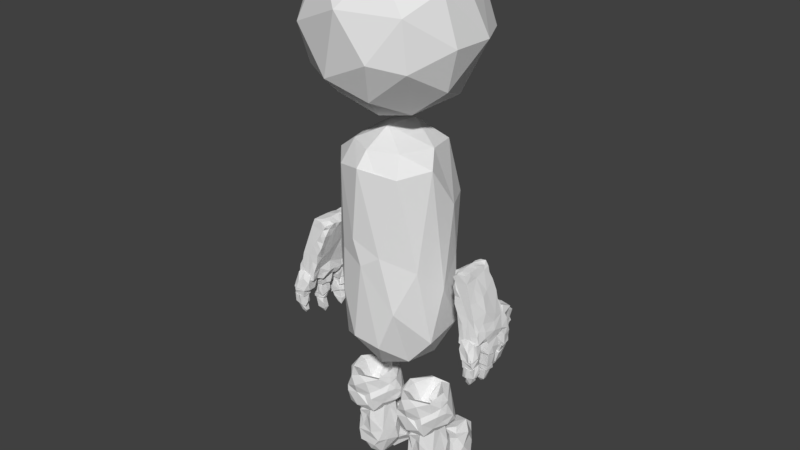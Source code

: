 # Source: Character.blend  (saved by Blender 2.80.75; exported with 4.5.12 LTS)
import bpy
from mathutils import Matrix  # noqa: F401  (used for matrix-valued properties, if any)

bpy.ops.wm.read_factory_settings(use_empty=True)
scene = bpy.context.scene
scene.name = 'Scene'

# ---- collections
col_collection_1 = bpy.data.collections.new('Collection 1'); scene.collection.children.link(col_collection_1)

# ---- world
world_world = bpy.data.worlds.new('World'); scene.world = world_world
world_world.color = (0.05088, 0.05088, 0.05088)
world_world.use_sun_shadow = False
world_world.sun_shadow_jitter_overblur = 0.0
world_world.cycles.sampling_method = 'MANUAL'

# ---- meshes
me_cube_005 = bpy.data.meshes.new('Cube.005')
me_cube_005.from_pydata([(0.2352, -0.0847, -1.537), (-0.2487, 0.1333, -1.369), (0.301, -0.08353, -0.01284), (-0.5558, 0.1354, -1.23), (-0.4946, 0.0601, -1.478), (-0.5404, -0.2329, 0.157), (-0.4659, -0.3332, -0.03971), (-0.3742, 0.0147, -1.548), (0.1201, -0.0223, -1.544), (0.3001, -0.2779, 0.06799), (-0.01124, -0.07273, -1.559), (0.2289, -0.2612, -1.4), (0.09203, 0.07634, -1.478), (-0.008519, -0.3055, 0.07075), (0.1159, -0.0433, 0.2023), (0.1375, -0.106, 0.1457), (-0.2289, -0.3328, -0.892), (-0.1511, 0.1432, -1.493), (-0.2371, -0.06508, -1.556), (-0.08278, -0.1424, -1.533), (-0.39, -0.2635, -1.501), (0.1575, -0.1007, 0.003889), (-0.5889, -0.2753, -1.316), (-0.4659, -0.1163, -1.551), (-0.6095, -0.04179, -1.015), (-0.5737, 0.1261, -1.039), (-0.0743, 0.131, -1.397), (0.648, -0.1124, 0.007178), (-0.3668, 0.1257, -1.191), (0.1373, 0.1283, -0.7742), (0.1782, 0.1346, -0.4499), (-0.6515, -0.1521, -0.5793), (0.2177, 0.1782, -0.03337), (-0.1515, -0.1944, -0.04674), (0.3092, 0.08533, -0.3854), (0.4212, 0.1317, -0.3691), (0.1584, 0.1178, -1.356), (0.1821, 0.04082, -1.472), (0.7819, -0.02431, -0.1252), (-0.2984, -0.137, 0.07597), (0.2536, -0.2978, -0.6385), (0.3965, 0.06042, -0.2642), (0.3294, 0.1213, -0.7462), (0.5262, 0.1132, -0.04678), (-0.4364, 0.106, -1.394), (0.2625, 0.122, -1.298), (0.3729, 0.1213, -0.4294), (-0.3563, 0.1328, -1.529), (0.3386, -0.0251, -0.8694), (0.2991, -0.2289, -0.982), (-0.2594, 0.1167, -1.515), (0.005304, -0.2573, -1.477), (0.2535, -0.1483, -1.457), (0.2603, -0.04498, -1.356), (0.1597, -0.1327, -1.53), (0.03426, 0.1307, -1.478), (0.248, -0.2731, 0.2288), (0.1352, -0.2453, -1.456), (-0.5173, -0.06969, -0.07403), (0.2969, 0.0004357, -1.163), (0.2926, 0.14, -0.9688), (0.05503, -0.269, -1.372), (0.4738, 0.08285, -0.4226), (0.1951, 0.1397, -0.2461), (-0.4183, -0.351, -0.1771), (0.2385, -0.2678, 0.07542), (-0.6584, 0.1134, 0.0675), (0.2535, -0.0148, -0.6165), (0.3865, -0.0823, -0.05095), (0.2842, -0.2061, -1.223), (0.3494, -0.3276, -0.4507), (-0.05016, -0.3064, -0.9526), (-0.2005, -0.3197, 0.02314), (0.5582, -0.1381, -0.4416), (0.4576, -0.1488, 0.03298), (-0.5654, -0.06254, -1.536), (0.6201, 0.06719, -0.3383), (0.7717, -0.08991, 0.0417), (-0.5935, -0.3176, -0.2557), (0.2545, -0.3064, -0.3016), (-0.1324, -0.3623, -0.08951), (0.04055, -0.3326, -0.3896), (-0.6255, 0.1344, -0.8778), (0.2192, -0.278, -0.3671), (-0.2846, -0.3567, -0.5555), (0.2516, -0.2808, -1.104), (0.3893, -0.2004, -0.1434), (0.2075, -0.2584, -0.5008), (0.5666, -0.257, -0.2222), (-0.3956, -0.02933, 0.3077), (0.1367, -0.1459, -0.4288), (0.3912, -0.1607, -0.2531), (0.371, 0.04225, 0.3894), (-0.413, -0.2899, -1.138), (0.4563, -0.2386, -0.4277), (0.1137, 0.1226, -1.051), (0.3292, -0.3073, -0.4188), (0.3726, -0.1421, -0.4895), (0.1119, -0.2902, -0.1824), (-0.6267, -0.09483, -0.848), (-0.502, 0.1156, -0.5538), (-0.5422, 0.136, 0.01334), (-0.6768, -0.2514, -0.07554), (-0.629, -0.2899, -0.896), (-0.1504, -0.2636, -1.49), (-0.229, -0.2646, -1.316), (-0.2563, -0.3038, 0.2438), (0.4058, -0.1892, 0.0534), (0.4387, -0.2787, 0.06034), (-0.6799, 0.009254, -0.464), (-0.5902, -0.01825, 0.08218), (-0.07442, -0.1027, 0.08392), (-0.6722, -0.287, -0.3323), (0.7839, 0.03127, -0.1782), (-0.3729, -0.1323, -0.06304), (0.7583, -0.2171, -0.1588), (0.3536, -0.05294, 0.08685), (-0.6615, -0.3045, -0.5202), (0.2108, -0.267, -1.258), (-0.0315, -0.3152, -0.7748), (0.7047, -0.125, -0.2464), (-0.6005, 0.0317, -1.19), (-0.06034, -0.3368, -0.2609), (-0.7298, 0.02744, 0.01676), (-0.4448, -0.3048, -0.852), (0.142, 0.04814, -0.3112), (0.5684, -0.3351, -0.3258), (-0.6534, 0.1359, -0.4361), (0.4129, 0.02193, -0.5414), (0.1527, -0.3186, -0.003051), (-0.3427, -0.3133, 0.0529), (0.2292, -0.04713, -0.168), (-0.4303, -0.3371, -0.3631), (-0.4467, 0.1187, -0.9486), (-0.2692, 0.1196, -0.6884), (-0.4252, -0.2767, -1.425), (0.3365, 0.1563, -0.5816), (-0.6538, 0.09277, -0.6919), (0.2909, -0.3029, -0.2242), (0.35, -0.161, -0.5794), (-0.5681, 0.03513, -1.356), (0.4087, 0.1604, 0.4709), (-0.3632, -0.2409, 0.3929), (0.2722, 0.1687, 0.9391), (0.1621, 0.03629, 0.3865), (0.2478, -0.219, 0.4288), (0.3283, 0.1599, 0.151), (0.4393, -0.03613, 0.6088), (0.4764, -0.1831, 0.3375), (0.1744, -0.0705, 0.6328), (0.3081, 0.3565, 0.6787), (0.7935, 0.2564, 0.3705), (-0.565, -0.266, -1.5), (0.1564, -0.2854, 0.03054), (0.2812, -0.2906, -0.8223), (-0.6187, -0.2112, 0.3727), (-0.7356, 0.07962, -0.09304), (0.2062, 0.1022, 0.2694), (-0.3259, -0.2182, 0.4086), (-0.2638, 0.2204, 0.7234), (-0.08852, -0.04762, 0.8434), (-0.8504, -0.1727, 0.517), (-0.8626, 0.07375, 0.454), (-0.8291, 0.1894, 0.7094), (0.1968, 0.1461, 0.4805), (0.228, 0.3104, 1.036), (0.3913, 0.2578, 0.6826), (0.8098, -0.1557, -0.1124), (0.755, -0.1611, -0.08038), (0.7623, 0.1303, -0.1714), (0.6374, -0.0257, 0.2235), (0.8319, 0.2552, 0.3556), (0.4698, -0.06524, 0.5685), (0.4383, 0.2549, 0.5498), (0.447, -0.1483, 0.4046), (0.2988, 0.1109, 0.8626), (-0.02093, -0.07385, 0.2708), (0.4062, 0.3068, 0.6672), (0.4452, 0.1679, 0.7828), (0.3723, 0.4184, 0.852), (0.1504, -0.1258, 0.448), (-0.01836, -0.2859, 0.3047), (0.1769, 0.2305, 0.3471), (0.1981, 0.1938, 0.931), (0.2229, 0.3938, 0.8713), (0.4066, 0.09769, 0.8485), (0.2045, 0.1114, 0.8536), (0.2207, 0.2895, 0.678), (0.4124, 0.26, 0.7899), (0.1947, 0.1454, 0.6221), (0.2091, -0.06127, 0.3526), (0.157, -0.2089, 0.3275), (0.2545, -0.1669, 0.4906), (0.4755, 0.03534, 0.706), (0.4738, -0.1558, 0.4599), (0.2021, 0.005115, 0.6979), (0.3909, 0.1346, 0.8202), (0.1783, 0.08675, 0.8647), (0.7881, 0.1415, 0.4013), (0.6374, 0.2424, 0.6088), (0.759, 0.2757, 0.6142), (-0.2867, -0.0795, 0.6966), (-0.3187, 0.09507, 0.6473), (-0.2851, 0.05874, 0.6492), (-0.1444, -0.09947, 0.732), (-0.3207, 0.1433, 0.3939), (-0.338, 0.1108, 0.5292), (0.2291, 0.4206, 1.048), (-0.193, -0.1051, 0.7191), (-0.1017, 0.3043, 1.024), (-0.2691, 0.2572, 0.8704), (-0.3205, -0.09735, 0.6983), (-0.1178, 0.1865, 1.112), (-0.2532, 0.293, 1.034), (-0.7029, -0.02561, 0.8471), (-0.2801, -0.02164, 0.837), (-0.1735, 0.2944, 1.154), (-0.8122, 0.1036, 0.6906), (-0.7272, 0.1623, 0.9754), (-0.7707, 0.1899, 0.872), (-0.6657, 0.1902, 0.8955), (-0.6609, 0.1037, 0.9472), (-0.2738, 0.01199, 0.8282), (-0.09764, -0.006863, 0.8402), (-0.0149, 0.01795, 0.3548), (-0.1081, 0.1521, 0.7489), (-0.1573, 0.221, 0.7604), (0.4793, 0.1619, -0.07695), (-0.1611, 0.2187, 0.6288), (-0.2329, 0.1853, 0.7436), (-0.05795, 0.186, 0.6244), (0.6776, 0.2559, 0.3687), (-0.1593, -0.1854, 0.5662), (0.4486, 0.09706, 0.267), (-0.04009, 0.1901, 0.5332), (-0.06568, -0.2475, 0.4041), (-0.2182, -0.2608, 0.4209), (-0.06884, -0.1047, 0.7025), (0.00347, -0.1367, 0.1475), (-0.08109, -0.07553, 0.6966), (-0.08139, 0.1281, 0.7816), (-0.2902, 0.1101, 0.782), (-0.1921, 0.1017, 0.6368), (0.7538, 0.2582, 0.3361), (-0.1914, 0.1009, 0.2918), (-0.06087, 0.2092, 0.5864), (0.6372, 0.2722, 0.334), (0.7204, 0.01874, 0.2991), (-0.09173, 0.1983, 0.3173), (-0.2187, 0.1225, 0.1638), (-0.3528, 0.04479, 0.3474), (-0.3324, 0.1652, 0.3101), (-0.3104, -0.0313, 0.3362), (-0.3179, 0.08344, 0.3212), (0.8212, 0.2332, 0.2477), (0.7389, 0.2944, 0.3222), (-0.8702, -0.05887, 0.3141), (-0.5544, 0.04392, 0.3132), (-0.6415, 0.1027, 0.3347), (-0.5547, -0.1165, 0.3555), (-0.741, -0.04384, 0.315), (-0.05886, 0.1064, 0.2926), (-0.7659, 0.04337, 0.6653), (0.1505, 0.1881, 0.2367), (0.3897, 0.2395, 0.3463), (0.1736, 0.3179, 0.642), (0.3668, 0.1095, 0.2502), (0.265, 0.1984, 0.3413), (0.2961, 0.2028, -0.1002), (-0.0633, 0.148, 0.08297), (0.2114, 0.2843, 0.5088), (0.3514, 0.3113, 0.5218), (0.2674, 0.07107, 0.2688), (0.2036, 0.1441, -0.1943), (-0.4722, 0.1055, -0.2339), (-0.8385, 0.08413, 0.7544), (-0.8168, -0.05975, 0.7552), (-0.8412, -0.1043, 0.7414), (-0.7748, 0.08206, 0.9219), (-0.8693, 0.08765, 0.7145), (-0.8095, 0.127, 0.07404), (-0.7526, 0.1701, 0.6332), (-0.6558, 0.07321, 0.4531), (-0.6005, -0.02507, 0.6107), (-0.6197, 0.1185, 0.7048), (-0.646, 0.1031, 0.4509), (-0.5979, 0.06227, 0.268), (-0.7515, 0.1567, 0.2781), (-0.6625, 0.08862, 0.6823), (-0.8495, -0.04897, 0.5546), (-0.8581, -0.1505, 0.5053), (-0.885, -0.158, 0.418), (-0.863, 0.1039, 0.4783), (-0.7359, -0.2655, 0.2863), (-0.8932, -0.1898, 0.2828), (-0.7696, -0.2518, -0.02748), (-0.8713, -0.1282, 0.1454), (0.6761, -0.1434, 0.03505), (-0.6983, 0.1375, -0.1992), (0.3563, 0.113, -0.1697), (-0.4928, 0.1067, -0.08206), (-0.7294, -0.1175, -0.09741), (0.6302, -0.252, -0.2706), (-0.01486, 0.1636, 0.2467), (0.7486, 0.1086, -0.273), (-0.5732, 0.1489, 0.2774), (0.6177, -0.05695, -0.3849), (0.3195, 0.1601, -0.2003), (-0.1468, 0.08995, -0.2984), (0.5419, 0.05364, -0.4789), (0.7386, 0.01812, -0.1402), (-0.7245, 0.1802, -0.01686), (0.554, 0.1532, -0.00497), (0.7337, -0.0399, 0.1771), (-0.3764, 0.1266, 0.05075), (-0.386, 0.1459, -0.06539), (-0.3714, 0.1311, 0.1944), (0.8145, 0.05443, 0.1434), (0.7877, -0.1089, -0.1229), (0.7889, 0.09438, -0.1002), (-0.5814, -0.1756, 0.3199), (-0.6752, -0.04609, 0.7337), (-0.7271, -0.2149, 0.5365), (-0.885, -0.2094, 0.3414), (-0.01127, -0.07255, 0.0515), (-0.8538, -0.04998, 0.2644), (-0.8103, -0.246, 0.1618), (-0.3738, -0.3277, -0.0003442), (-0.9056, -0.1264, 0.3327), (-0.2444, 0.1755, 0.697), (0.6357, 0.368, 0.5502), (0.1895, 0.08691, -1.46), (-0.7268, -0.1077, 0.05496), (-0.7189, 0.1168, 0.03148), (0.5585, 0.01874, 0.02771), (0.3704, 0.1595, -0.2645), (-0.5517, 0.07523, -1.463), (-0.6394, -0.1072, 0.7297), (-0.8708, 0.08514, 0.2956), (-0.6759, -0.3113, 0.01254), (-0.01467, 0.02227, 0.1056), (-0.8242, -0.03658, 0.01633), (-0.5869, -0.02381, 0.5077), (-0.8169, 0.09051, 0.3251), (-0.8626, 0.07343, 0.3064), (-0.02873, 0.1859, -0.08084), (0.4043, 0.1676, -0.2265), (0.2477, -0.2473, -0.09105), (-0.7382, -0.11, 0.7546), (-0.6211, -0.1419, 0.5144), (-0.6124, -0.1531, 0.4967), (-0.1738, -0.05208, -0.07709), (-0.5029, -0.2376, -0.02406), (-0.6842, -0.3192, -0.1636), (-0.6872, -0.1807, 0.6566), (-0.8737, -0.0206, 0.4897), (-0.7074, -0.1444, -0.149), (-0.8001, -0.1721, 0.5137), (-0.7419, -0.2341, 0.02467), (-0.7317, -0.2515, 0.3369), (-0.3698, -0.1304, 0.3054), (-0.3548, -0.2964, 0.1298), (0.1537, -0.006742, 0.1042), (0.4679, 0.1114, 0.08805), (-0.0736, -0.217, 0.3901), (0.4707, 0.1532, 0.3385), (-0.3931, 0.07335, -0.09868), (-0.1659, 0.115, 0.6204), (0.3651, -0.1756, -0.05001), (-0.2255, 0.2056, -0.09131), (0.5468, -0.1133, 0.01733), (0.6402, 0.1503, 0.1086), (-0.1829, 0.1634, 0.3199), (0.4123, -0.2987, 0.03667), (0.6396, 0.1519, 0.4255), (0.07717, 0.01557, 0.03769), (0.3863, -0.00526, -0.09757), (0.7141, 0.1342, -0.03408), (0.3007, -0.01832, -0.1869), (0.4279, 0.1949, -0.04062), (0.1453, 0.2015, 0.01197), (0.3824, 0.167, 0.09702), (0.8084, 0.1304, 0.4107), (0.2433, -0.2133, -1.516), (-0.1544, 0.2289, 0.5724), (0.4385, 0.1467, -0.1636), (0.4275, 0.02926, 0.01551), (0.7488, 0.332, 0.5402), (-0.3058, 0.2262, 0.6405), (0.6279, -0.03149, 0.198), (0.6084, -0.03589, -0.04144), (0.0816, -0.3086, 0.05418), (0.5551, -0.08009, 0.0928), (0.4359, 0.001423, -0.002501), (-0.6485, 0.01066, 0.8198), (-0.02039, -0.3102, -0.02306), (0.3517, 0.05616, -0.2071), (-0.007359, -0.08748, -0.02396), (-0.01154, 0.07618, -0.0724), (-0.03683, -0.302, 0.09677), (0.3805, 0.3295, 0.9876), (-0.2583, 0.1314, 1.068), (0.07013, 0.1909, 0.0769), (0.3931, -0.3171, -0.1253), (-0.3872, 0.1862, 0.0806), (0.1515, -0.2583, -0.5423), (0.6919, 0.1349, 0.396), (0.2596, 0.1347, 0.08218), (0.4274, 0.1607, 0.05497), (0.07133, 0.1184, 0.05259), (0.1962, -0.1855, 0.4366), (0.7423, 0.1596, -0.1511), (0.3326, -0.3082, 0.07421), (0.4684, -0.2477, 0.1982), (0.1619, 0.1528, 0.07973), (0.1569, 0.06183, -0.05885), (0.4572, 0.05401, -0.06118), (0.8164, 0.1532, 0.1035), (0.8623, 0.1307, 0.0548), (0.8338, 0.1498, -0.02254), (-0.5268, 0.1184, 0.08763), (0.8702, 0.0421, 0.1015), (0.8267, -0.0589, 0.1578), (0.8201, -0.03357, 0.1319), (0.8494, 0.1101, 0.1376), (-0.4887, -0.03898, 0.1083), (-0.4814, -0.2754, 0.03525), (-0.5114, 0.03792, 0.1891), (0.7132, 0.3408, 0.6405), (0.632, 0.2067, 0.1138), (0.8203, -0.01035, 0.2054), (-0.3361, 0.1193, 0.09936), (-0.009759, 0.1378, 0.1126), (0.757, 0.1194, 0.1125), (0.7963, 0.1937, 0.07077)], [], [(0, 53, 52), (152, 22, 75), (3, 44, 140), (4, 75, 336), (44, 336, 140), (6, 64, 80), (4, 336, 44), (370, 27, 170), (116, 386, 408), (4, 47, 7), (144, 15, 191), (33, 395, 72), (306, 76, 304), (399, 106, 361), (33, 397, 395), (1, 47, 44), (7, 23, 75), (422, 317, 313), (77, 422, 313), (8, 54, 10), (120, 167, 115), (383, 54, 0), (399, 238, 181), (11, 383, 52), (36, 55, 26), (37, 12, 331), (413, 108, 74), (405, 67, 97), (129, 80, 79), (14, 144, 263), (65, 391, 129), (297, 38, 392), (385, 411, 304), (78, 6, 339), (67, 128, 97), (18, 20, 23), (152, 75, 23), (21, 2, 153), (19, 51, 104), (10, 54, 57), (20, 104, 105), (30, 29, 308), (74, 416, 363), (22, 135, 105), (373, 107, 412), (68, 378, 368), (107, 373, 403), (22, 99, 140), (72, 395, 399), (10, 57, 19), (55, 12, 10), (55, 17, 26), (12, 8, 10), (8, 37, 0), (17, 10, 18), (75, 22, 140), (132, 64, 78), (18, 50, 17), (129, 13, 80), (72, 361, 327), (121, 24, 25), (5, 102, 352), (66, 300, 156), (38, 297, 167), (90, 98, 125), (47, 4, 44), (47, 1, 50), (140, 121, 3), (95, 36, 26), (43, 310, 390), (77, 168, 318), (125, 34, 67), (29, 136, 42), (90, 125, 67), (273, 30, 308), (32, 308, 345), (125, 131, 63), (55, 36, 12), (28, 134, 1), (308, 29, 95), (33, 327, 114), (308, 95, 134), (327, 33, 72), (426, 339, 6), (122, 80, 64), (77, 313, 27), (415, 15, 263), (100, 308, 134), (58, 300, 420), (30, 46, 136), (45, 53, 37), (362, 65, 407), (391, 362, 375), (308, 100, 274), (399, 361, 72), (92, 182, 144), (81, 154, 40), (63, 35, 34), (6, 78, 64), (97, 309, 73), (181, 106, 399), (2, 415, 416), (25, 82, 133), (280, 256, 338), (48, 69, 59), (0, 37, 53), (78, 339, 353), (95, 26, 1), (331, 36, 45), (45, 60, 59), (71, 154, 119), (139, 49, 48), (101, 311, 333), (137, 127, 100), (28, 3, 25), (44, 3, 28), (156, 341, 280), (62, 309, 128), (45, 59, 53), (280, 338, 287), (46, 335, 41), (134, 28, 133), (335, 379, 346), (42, 136, 46), (24, 82, 25), (44, 28, 1), (360, 89, 361), (48, 46, 139), (57, 11, 61), (118, 11, 69), (63, 307, 35), (118, 85, 61), (18, 104, 20), (42, 46, 48), (57, 383, 11), (51, 61, 104), (19, 57, 51), (61, 85, 71), (118, 61, 11), (18, 7, 50), (69, 48, 49), (99, 137, 82), (51, 57, 61), (66, 156, 280), (256, 280, 341), (55, 10, 17), (31, 103, 117), (104, 18, 19), (341, 296, 256), (8, 12, 37), (17, 1, 26), (42, 48, 60), (60, 45, 95), (301, 296, 341), (76, 35, 307), (60, 95, 29), (53, 69, 11), (154, 81, 119), (85, 118, 69), (15, 415, 21), (352, 427, 5), (77, 421, 422), (77, 27, 168), (169, 43, 377), (105, 104, 61), (305, 66, 287), (300, 301, 156), (73, 120, 302), (19, 18, 10), (73, 309, 306), (1, 17, 50), (27, 370, 390), (301, 341, 156), (30, 273, 335), (133, 28, 25), (36, 95, 45), (309, 97, 128), (63, 34, 125), (385, 304, 76), (309, 62, 76), (324, 399, 397), (124, 16, 84), (127, 274, 100), (129, 79, 403), (87, 70, 83), (128, 34, 62), (29, 30, 136), (73, 302, 126), (82, 100, 133), (31, 123, 109), (21, 415, 2), (122, 81, 79), (352, 102, 58), (60, 48, 59), (39, 111, 431), (395, 397, 399), (91, 346, 396), (405, 97, 87), (405, 87, 83), (68, 368, 392), (99, 22, 103), (43, 169, 310), (58, 301, 300), (39, 130, 13), (153, 15, 21), (132, 78, 117), (27, 313, 170), (369, 308, 274), (101, 274, 311), (57, 54, 383), (9, 108, 56), (74, 108, 2), (30, 335, 46), (427, 58, 420), (110, 425, 101), (97, 70, 87), (68, 393, 376), (91, 96, 139), (92, 192, 194), (74, 2, 416), (20, 105, 135), (427, 352, 58), (96, 86, 403), (71, 105, 61), (68, 392, 393), (107, 403, 86), (70, 94, 126), (144, 191, 180), (413, 56, 108), (13, 340, 111), (86, 91, 396), (425, 130, 39), (53, 59, 69), (412, 65, 129), (383, 0, 52), (68, 376, 378), (41, 91, 46), (85, 49, 154), (335, 346, 41), (88, 297, 392), (361, 114, 327), (131, 125, 98), (84, 103, 124), (379, 335, 268), (425, 426, 130), (130, 6, 80), (96, 403, 79), (103, 22, 93), (2, 108, 9), (126, 88, 368), (399, 324, 238), (353, 358, 356), (306, 304, 113), (70, 97, 94), (96, 91, 86), (116, 381, 407), (107, 116, 65), (356, 31, 112), (192, 92, 144), (112, 31, 117), (182, 92, 267), (101, 425, 404), (106, 181, 235), (273, 308, 32), (360, 361, 142), (129, 403, 412), (8, 0, 54), (119, 84, 16), (112, 117, 78), (65, 412, 107), (97, 73, 94), (71, 85, 154), (83, 138, 98), (66, 305, 420), (71, 119, 16), (73, 126, 94), (191, 15, 153), (29, 42, 60), (13, 391, 340), (65, 362, 391), (368, 88, 392), (9, 56, 153), (131, 98, 347), (405, 98, 90), (76, 307, 385), (386, 107, 86), (40, 154, 139), (114, 366, 351), (122, 79, 80), (298, 311, 274), (123, 356, 332), (426, 6, 130), (413, 363, 148), (426, 332, 339), (110, 332, 425), (123, 332, 110), (81, 84, 119), (132, 84, 122), (405, 90, 67), (16, 93, 105), (27, 390, 168), (153, 2, 9), (77, 318, 421), (114, 89, 314), (102, 5, 293), (24, 121, 140), (120, 115, 302), (120, 73, 306), (115, 297, 88), (16, 124, 93), (128, 67, 34), (105, 71, 16), (76, 62, 35), (46, 91, 139), (95, 1, 134), (5, 427, 259), (115, 88, 302), (31, 137, 99), (425, 332, 426), (23, 7, 18), (152, 20, 135), (186, 143, 183), (183, 143, 165), (195, 173, 189), (143, 186, 175), (196, 400, 143), (391, 13, 129), (175, 196, 143), (263, 144, 182), (177, 150, 185), (197, 265, 149), (164, 141, 149), (144, 14, 15), (196, 188, 400), (166, 179, 188), (195, 190, 410), (400, 188, 179), (190, 272, 410), (190, 157, 272), (272, 266, 410), (147, 178, 185), (192, 144, 180), (189, 190, 195), (183, 184, 186), (186, 187, 196), (224, 235, 176), (194, 365, 92), (233, 173, 172), (149, 141, 147), (178, 147, 141), (174, 233, 172), (92, 365, 264), (233, 174, 266), (173, 193, 172), (139, 154, 49), (98, 405, 83), (140, 336, 75), (346, 91, 41), (20, 152, 23), (62, 34, 35), (86, 396, 386), (363, 413, 74), (45, 37, 331), (425, 39, 431), (308, 369, 345), (112, 78, 353), (397, 33, 351), (114, 314, 366), (358, 353, 339), (116, 107, 386), (96, 40, 139), (58, 102, 301), (280, 287, 66), (66, 420, 300), (114, 351, 33), (40, 96, 79), (109, 298, 127), (75, 4, 7), (103, 31, 99), (116, 408, 381), (103, 84, 117), (122, 64, 132), (50, 7, 47), (124, 103, 93), (93, 22, 105), (31, 109, 137), (84, 132, 117), (361, 89, 114), (120, 38, 167), (331, 12, 36), (70, 126, 138), (39, 13, 111), (333, 123, 110), (130, 80, 13), (53, 11, 52), (116, 407, 65), (109, 123, 298), (123, 31, 356), (70, 138, 83), (100, 82, 137), (126, 368, 138), (98, 138, 347), (131, 347, 378), (40, 79, 81), (306, 113, 120), (122, 84, 81), (123, 333, 311), (311, 298, 123), (69, 49, 85), (356, 112, 353), (22, 152, 135), (110, 101, 333), (127, 298, 274), (369, 274, 315), (82, 24, 99), (3, 121, 25), (24, 140, 99), (100, 134, 133), (120, 113, 38), (137, 109, 127), (185, 149, 147), (195, 193, 173), (197, 149, 185), (186, 196, 175), (183, 165, 207), (389, 374, 246), (400, 179, 207), (151, 243, 231), (248, 250, 224), (244, 205, 384), (164, 149, 265), (106, 236, 142), (171, 374, 382), (261, 364, 252), (252, 158, 211), (234, 261, 244), (374, 171, 255), (372, 250, 248), (187, 186, 184), (151, 200, 198), (250, 235, 224), (207, 184, 183), (372, 251, 250), (253, 205, 244), (254, 417, 255), (207, 165, 400), (427, 420, 305), (372, 249, 251), (255, 171, 254), (223, 401, 222), (255, 371, 246), (203, 201, 215), (406, 198, 199), (246, 374, 255), (242, 202, 211), (232, 208, 158), (202, 252, 211), (230, 240, 239), (216, 401, 212), (401, 213, 210), (212, 223, 209), (401, 216, 213), (216, 212, 209), (209, 213, 216), (401, 210, 222), (213, 209, 210), (241, 159, 203), (226, 230, 228), (406, 243, 198), (225, 209, 223), (224, 176, 303), (241, 203, 215), (201, 204, 215), (222, 229, 225), (222, 225, 223), (204, 201, 239), (230, 367, 228), (160, 215, 204), (215, 160, 240), (240, 241, 215), (232, 158, 364), (364, 245, 237), (235, 142, 236), (250, 360, 142), (235, 236, 106), (142, 361, 106), (160, 239, 240), (364, 237, 232), (159, 226, 228), (245, 242, 208), (245, 208, 237), (208, 211, 158), (237, 208, 232), (239, 201, 367), (384, 234, 244), (239, 160, 204), (159, 241, 226), (229, 209, 225), (210, 229, 222), (210, 209, 229), (226, 241, 240), (240, 230, 226), (252, 202, 206), (230, 239, 367), (242, 211, 208), (197, 185, 150), (267, 264, 146), (415, 146, 363), (363, 264, 365), (185, 178, 177), (190, 270, 157), (179, 187, 184), (271, 173, 233), (166, 188, 196), (32, 380, 407), (380, 414, 407), (270, 272, 157), (270, 266, 272), (266, 271, 233), (270, 189, 271), (271, 266, 270), (146, 264, 363), (196, 187, 166), (141, 177, 178), (164, 150, 141), (150, 177, 141), (179, 166, 187), (265, 197, 150), (267, 92, 264), (265, 150, 164), (217, 275, 219), (173, 271, 189), (267, 146, 263), (146, 415, 263), (190, 189, 270), (182, 267, 263), (359, 290, 291), (162, 279, 163), (162, 163, 281), (355, 279, 162), (289, 279, 355), (276, 214, 278), (296, 323, 328), (291, 290, 344), (282, 357, 162), (348, 277, 354), (290, 292, 344), (260, 338, 256), (256, 328, 323), (256, 296, 328), (326, 293, 323), (296, 301, 295), (322, 354, 277), (277, 289, 161), (357, 322, 277), (433, 423, 389), (32, 268, 273), (378, 376, 299), (385, 376, 227), (434, 429, 170), (191, 153, 56), (32, 407, 381), (397, 351, 398), (365, 194, 363), (148, 363, 194), (421, 418, 434), (408, 379, 381), (410, 172, 195), (56, 145, 191), (359, 294, 320), (63, 131, 299), (295, 102, 293), (385, 227, 312), (334, 43, 390), (159, 367, 203), (319, 421, 318), (375, 340, 391), (167, 297, 115), (273, 268, 335), (310, 319, 318), (238, 324, 303), (295, 301, 102), (310, 318, 168), (347, 368, 378), (88, 126, 302), (385, 299, 376), (434, 418, 419), (334, 370, 170), (38, 113, 411), (299, 131, 378), (169, 377, 319), (319, 310, 169), (429, 334, 170), (269, 345, 369), (419, 319, 377), (369, 404, 269), (382, 374, 247), (434, 419, 377), (227, 376, 393), (38, 312, 392), (312, 411, 385), (168, 390, 310), (423, 424, 430), (419, 421, 319), (274, 101, 315), (292, 290, 342), (294, 286, 320), (220, 221, 288), (279, 277, 348), (384, 205, 388), (278, 219, 275), (357, 161, 289), (43, 429, 377), (357, 289, 355), (357, 277, 161), (412, 403, 373), (323, 260, 256), (323, 155, 260), (325, 294, 291), (294, 359, 291), (296, 295, 326), (323, 293, 155), (326, 323, 296), (342, 290, 350), (332, 358, 339), (344, 325, 291), (430, 247, 423), (5, 155, 293), (321, 394, 214), (337, 348, 354), (284, 279, 348), (283, 284, 337), (303, 176, 238), (429, 43, 334), (374, 389, 247), (359, 320, 350), (287, 260, 258), (292, 285, 286), (257, 427, 305), (342, 320, 286), (398, 432, 324), (260, 287, 343), (349, 354, 322), (285, 342, 286), (14, 263, 15), (304, 411, 113), (342, 350, 320), (283, 337, 349), (284, 282, 281), (250, 89, 360), (322, 357, 349), (402, 409, 414), (380, 32, 345), (293, 326, 295), (260, 155, 259), (338, 343, 287), (260, 343, 338), (305, 287, 258), (351, 366, 398), (424, 433, 417), (305, 258, 257), (356, 358, 332), (294, 325, 286), (366, 314, 432), (371, 389, 246), (344, 286, 325), (282, 283, 349), (350, 290, 359), (357, 355, 162), (283, 282, 284), (269, 404, 431), (363, 416, 415), (285, 292, 342), (163, 279, 284), (321, 276, 262), (375, 409, 340), (370, 334, 390), (111, 269, 431), (307, 63, 299), (262, 276, 275), (288, 219, 220), (288, 321, 262), (259, 155, 5), (433, 389, 371), (434, 377, 429), (288, 217, 219), (349, 357, 282), (279, 289, 277), (408, 386, 379), (282, 162, 281), (380, 402, 414), (288, 394, 321), (76, 306, 309), (381, 268, 32), (249, 248, 432), (432, 398, 366), (344, 292, 286), (418, 421, 419), (260, 257, 258), (200, 199, 198), (379, 396, 346), (382, 254, 171), (252, 244, 261), (362, 409, 375), (253, 252, 206), (362, 407, 414), (312, 38, 411), (417, 371, 255), (409, 362, 414), (347, 138, 368), (372, 248, 249), (427, 257, 259), (231, 243, 406), (257, 260, 259), (316, 250, 251), (392, 312, 393), (252, 253, 244), (389, 423, 247), (252, 364, 158), (364, 261, 234), (397, 398, 324), (199, 231, 406), (248, 224, 303), (316, 251, 249), (330, 428, 387), (202, 388, 206), (200, 428, 199), (315, 101, 404), (143, 400, 165), (330, 387, 231), (159, 228, 367), (330, 231, 199), (329, 388, 202), (269, 402, 345), (324, 432, 303), (234, 384, 245), (315, 404, 369), (303, 432, 248), (316, 249, 432), (387, 151, 231), (364, 234, 245), (250, 142, 235), (433, 371, 417), (151, 198, 243), (316, 89, 250), (404, 425, 431), (401, 223, 212), (218, 278, 221), (278, 275, 276), (348, 337, 284), (218, 219, 278), (219, 218, 220), (269, 340, 409), (227, 393, 312), (394, 288, 221), (409, 402, 269), (396, 379, 386), (349, 337, 354), (220, 218, 221), (402, 380, 345), (179, 184, 207), (329, 384, 388), (329, 242, 384), (428, 200, 387), (329, 202, 242), (384, 242, 245), (367, 201, 203), (330, 199, 428), (387, 200, 151), (205, 253, 206), (206, 388, 205), (421, 434, 317), (148, 56, 413), (192, 145, 148), (269, 111, 340), (56, 148, 145), (381, 379, 268), (410, 266, 174), (424, 417, 254), (281, 163, 284), (423, 433, 424), (430, 424, 254), (430, 382, 247), (422, 421, 317), (410, 174, 172), (382, 430, 254), (176, 181, 238), (148, 194, 192), (235, 181, 176), (314, 89, 316), (394, 221, 278), (191, 192, 180), (195, 172, 193), (385, 307, 299), (321, 214, 276), (313, 434, 170), (317, 434, 313), (191, 145, 192), (314, 316, 432), (288, 262, 217), (262, 275, 217), (394, 278, 214)])
me_cube_005.use_remesh_preserve_volume = False
me_cube_005.use_remesh_preserve_attributes = False
me_cube_005.use_mirror_vertex_groups = False
me_cube_005.update()
me_cube_004 = bpy.data.meshes.new('Cube.004')
me_cube_004.from_pydata([(-0.4985, 0.5679, -2.079), (0.09421, 0.7556, 0.6275), (0.6517, -0.5204, 0.1881), (-0.02417, 0.9902, -1.554), (0.3279, 2.307, -1.924), (-0.09582, 0.6093, 0.3367), (0.6651, 0.7553, -0.1795), (-0.05614, -0.3146, -0.1442), (0.477, 0.652, -1.622), (0.2398, -6.979e-05, -0.1429), (-0.1815, 0.2103, -0.139), (0.7596, 0.1738, -1.831), (-0.149, 0.1717, -0.4294), (-0.3757, -0.07759, 0.03989), (0.2017, 0.5748, -0.5577), (0.6701, 1.899, -2.334), (0.6269, 0.7014, -2.087), (0.542, 2.105, -2.668), (-0.5201, 1.785, -2.775), (0.9121, 1.518, -2.617), (-0.3397, 0.5625, -0.6644), (0.4081, -0.9473, -0.387), (0.438, 0.5731, -2.969), (0.02814, 0.4178, -1.344), (-0.1503, 0.5819, -1.035), (0.4628, 0.4436, -3.001), (-0.5814, 0.06679, 0.6232), (-0.3053, 0.4064, -0.7843), (-0.3602, 0.3602, -2.969), (0.042, 0.3369, -1.9), (0.0171, 0.293, -2.971), (-0.0385, 0.4578, -2.958), (0.4054, 0.202, -2.69), (-0.3954, 0.4579, -2.991), (-0.6825, -0.03287, -2.16), (-0.5074, 0.5911, -1.352), (0.6729, -0.4514, -0.464), (-0.00848, -0.5657, -2.091), (-0.7464, 0.2529, -2.341), (0.674, 0.5758, -2.498), (-0.5379, 2.086, -2.646), (-0.277, 2.277, -1.943), (0.2428, -0.6312, -1.848), (0.8318, -0.217, 0.3303), (0.4642, -0.4759, -2.253), (0.5708, -0.174, -0.7817), (0.1521, 0.223, -0.3253), (-0.3231, 0.7819, -1.573), (-0.4855, 0.7259, -0.4755), (-0.6016, -0.5524, 0.6614), (0.3909, 0.6246, -0.8212), (0.38, 0.8311, 0.6367), (0.06703, 0.09003, -0.5476), (0.1077, -0.09679, -0.3401), (-0.8268, 0.6492, -2.433), (0.08984, -0.3491, -0.6214), (-0.2335, -0.4114, -2.536), (-0.1969, -0.03879, -0.3125), (-0.5585, -0.7764, -0.6824), (-0.1372, 0.3209, 0.07334), (-0.3999, 0.8431, 0.6026), (0.6584, -0.1818, -2.237), (0.5368, 0.3548, -0.4986), (-0.7143, 0.1673, -1.811), (0.07204, 0.02146, -0.5957), (-0.07881, 0.1928, -0.3655), (0.2977, -0.4984, -2.508), (-0.4602, 0.4455, -2.645), (0.6703, 0.2113, -2.158), (-0.2619, -0.06808, -0.4174), (-0.5056, 0.151, -2.321), (-0.3877, -0.171, -2.912), (-0.5076, 0.09951, -2.601), (0.4234, 0.6252, -1.23), (-0.6976, 1.399, -2.889), (-0.525, -0.2968, 0.4632), (-0.278, 2.266, -2.307), (-0.6698, 0.2193, -0.6682), (1.001, 0.2794, -0.1268), (-0.7812, 1.074, -2.728), (0.8467, 1.161, -2.109), (0.2283, -0.03757, -0.3782), (-0.6452, 0.6912, -1.971), (0.005587, 2.419, -2.59), (-0.7177, 1.129, -2.107), (-0.2844, 1.236, -3.032), (-0.8766, -0.001537, -0.5251), (0.1006, 1.009, -1.573), (0.6446, -0.6103, 0.6474), (-0.6396, -0.5686, 0.2755), (0.5289, -0.7649, -0.6864), (0.5916, 0.211, 0.6547), (0.4522, 0.4659, -0.6799), (0.6403, 1.05, -1.773), (-0.4048, 0.6224, -1.677), (0.4676, 1.192, -1.746), (0.8107, 0.239, -1.332), (-0.3189, 0.7831, 0.2448), (0.6029, 1.826, -2.119), (0.6493, 1.574, -3.004), (0.6134, 0.7903, -1.882), (-0.4662, 1.934, -1.802), (0.6763, 1.669, -1.839), (-0.735, 1.484, -2.528), (-0.575, 1.271, -1.833), (0.826, 1.145, -2.823), (0.5114, 1.062, -3.053), (-0.5693, 0.6876, -2.976), (0.3161, 2.005, -1.634), (0.0169, 1.558, -2.978), (0.4245, 2.208, -2.27), (0.3431, 1.382, -1.602), (0.00893, 1.322, -3.054), (0.1693, 1.292, -3.07), (0.1896, 1.987, -2.955), (-0.1391, 0.7034, -2.294), (-0.02815, 2.253, -2.011), (0.126, 0.8918, -2.991), (-0.0926, 1.049, -3.018), (0.07294, -0.4136, -2.796), (0.3884, -0.1765, -2.969), (0.8425, 0.6439, -2.44), (0.779, 0.2958, -2.338), (-0.5518, 0.4867, -2.662), (-0.02009, -0.9159, 0.7138), (-0.7199, 0.4033, -2.393), (0.1469, 0.2376, -0.1984), (0.03244, -0.5227, 0.3419), (-0.5509, -0.2783, -1.577), (0.6098, 0.1322, -2.445), (-0.1775, 1.082, -1.617), (-0.2259, 1.871, -2.933), (0.06887, 0.2256, -2.256), (0.08985, 0.7958, -2.136), (-0.6761, 0.1834, -1.526), (-0.6177, 0.2015, -1.089), (0.2455, 0.5145, -0.8116), (-0.04812, -0.5979, -0.8282), (-0.6177, -0.4301, -0.8116), (0.007948, 0.8756, -0.2406), (0.2322, 0.8686, -1.792), (-0.003798, 1.484, -1.629), (0.5016, 0.7361, -1.499), (-0.8179, 0.09721, 0.6809), (0.6055, -0.4483, 0.657), (-0.4741, 0.6008, -0.6364), (0.1877, -0.8727, -0.1141), (-0.7778, -0.4683, 0.5574), (0.6005, -0.2644, -0.6651), (0.2399, -0.6294, -0.8433), (-0.09481, -0.953, -0.04639), (-0.2247, 0.736, 0.69), (0.7777, -0.1447, 0.5519), (-0.2153, -0.508, 0.04595), (0.3932, 0.761, 0.1619), (-0.6577, -0.1166, -0.6892), (-0.9102, 0.437, -0.3242), (-0.8635, -0.08523, 0.313), (-1.025, 0.03954, 0.09414), (-0.6573, 0.7476, -0.1229), (0.221, -0.4917, 0.03188), (6.38e-05, -0.631, 0.5593), (-0.1856, -0.1471, -0.08576), (-0.176, 2.122, -1.743), (0.921, 0.0609, -0.4352), (0.2285, 0.2045, 0.01369), (0.02323, -0.3021, -0.2211), (-0.5801, -0.6235, -0.07049), (0.6517, -0.01442, -0.8287), (-0.338, -0.591, -1.964), (0.2586, -0.6897, -1.182), (-0.3333, 0.1561, -0.0372), (-0.1834, -0.7098, -0.9858), (0.5936, 0.2575, -0.4796), (0.6004, -0.3591, -1.798), (-0.2631, -0.5884, -2.426), (-0.4882, -0.1364, -0.8974), (-0.6285, 0.604, 0.4402), (0.003793, -0.5662, -1.204), (0.06108, 0.7713, 0.3606), (-0.5145, -0.9678, -0.1373), (0.8345, 0.1662, 0.4651), (0.9434, -0.06087, 0.09444), (0.8324, 0.123, 0.3668), (0.8157, -0.3902, 0.05545), (0.5021, -0.3015, 0.4461), (0.335, -0.9764, 0.5885), (0.4393, -0.8666, 0.09598), (-0.5593, -0.9212, 0.07291), (0.5259, -0.9136, -0.11), (0.9629, 0.4804, -0.3938), (-0.09222, -1.07, 0.3098), (-0.3313, -0.9679, 0.5776), (-0.1125, -0.9378, -0.613), (-0.8369, 0.1411, 0.5072), (0.6335, 0.7082, -0.4352), (0.8436, -0.1539, -0.2534), (-0.729, -0.3983, -0.3907), (0.4385, 0.8381, 0.4153), (-0.1607, -0.5438, -1.745), (-0.3618, 1.397, -1.659)], [], [(177, 60, 97), (80, 121, 19), (167, 197, 58), (14, 62, 50), (99, 15, 19), (80, 93, 100), (160, 185, 9), (31, 67, 115), (4, 116, 108), (142, 23, 73), (139, 48, 159), (111, 87, 95), (85, 74, 131), (74, 18, 131), (103, 74, 79), (184, 182, 43), (40, 101, 76), (149, 148, 55), (6, 198, 78), (15, 99, 17), (82, 104, 84), (83, 131, 40), (164, 36, 45), (183, 43, 182), (18, 40, 131), (89, 188, 192), (143, 147, 49), (149, 178, 170), (125, 63, 0), (185, 91, 165), (124, 88, 161), (2, 187, 189), (121, 80, 100), (89, 192, 147), (180, 167, 58), (22, 39, 122), (35, 47, 134), (161, 185, 160), (188, 191, 192), (110, 17, 83), (114, 17, 99), (92, 139, 195), (75, 49, 161), (174, 170, 42), (47, 23, 142), (164, 196, 36), (193, 90, 21), (23, 50, 73), (188, 167, 180), (146, 187, 150), (149, 172, 178), (195, 173, 92), (3, 142, 140), (21, 189, 187), (110, 98, 17), (189, 90, 36), (172, 149, 55), (85, 79, 74), (156, 86, 197), (196, 78, 182), (26, 49, 75), (173, 190, 164), (165, 59, 126), (156, 197, 158), (8, 68, 100), (68, 29, 132), (197, 167, 89), (183, 198, 181), (49, 124, 161), (21, 150, 193), (83, 76, 116), (189, 184, 2), (66, 37, 175), (66, 120, 61), (150, 180, 193), (44, 42, 37), (178, 172, 199), (169, 42, 199), (63, 34, 128), (61, 174, 44), (37, 42, 169), (105, 25, 106), (174, 149, 170), (164, 78, 196), (58, 138, 137), (132, 32, 129), (25, 117, 106), (86, 155, 197), (25, 105, 32), (58, 197, 138), (33, 67, 31), (172, 55, 176), (165, 9, 185), (48, 145, 156), (188, 150, 191), (21, 187, 146), (79, 85, 107), (158, 194, 159), (169, 34, 175), (34, 72, 56), (23, 35, 24), (196, 184, 36), (156, 77, 86), (184, 189, 36), (189, 21, 90), (135, 24, 35), (150, 187, 191), (99, 109, 114), (28, 132, 70), (45, 137, 138), (28, 70, 123), (188, 89, 167), (157, 194, 158), (97, 179, 139), (193, 58, 137), (174, 148, 149), (180, 58, 193), (42, 170, 178), (89, 158, 197), (118, 28, 107), (139, 92, 136), (188, 180, 150), (49, 147, 192), (173, 195, 190), (77, 156, 145), (107, 123, 79), (33, 31, 71), (134, 63, 176), (68, 132, 129), (117, 113, 106), (70, 132, 29), (22, 31, 115), (138, 27, 136), (50, 24, 14), (67, 72, 125), (35, 134, 135), (115, 125, 0), (190, 6, 78), (171, 26, 75), (99, 106, 113), (120, 71, 22), (56, 119, 66), (123, 107, 28), (120, 119, 71), (31, 22, 71), (120, 22, 122), (72, 67, 33), (54, 82, 84), (28, 30, 132), (32, 132, 30), (128, 34, 169), (63, 128, 176), (130, 94, 87), (154, 139, 179), (44, 174, 42), (40, 76, 83), (133, 47, 3), (199, 172, 128), (56, 175, 34), (8, 94, 29), (199, 42, 178), (151, 60, 143), (133, 0, 47), (66, 175, 56), (82, 54, 38), (23, 47, 35), (120, 66, 119), (16, 39, 133), (156, 158, 159), (120, 122, 61), (71, 72, 33), (43, 181, 152), (109, 85, 131), (118, 117, 30), (16, 11, 122), (121, 68, 129), (22, 115, 133), (63, 134, 0), (50, 23, 24), (11, 174, 61), (85, 118, 107), (13, 75, 153), (165, 91, 1), (179, 97, 60), (118, 30, 28), (6, 154, 198), (8, 100, 93), (99, 113, 109), (133, 3, 140), (110, 116, 4), (191, 187, 186), (25, 30, 117), (43, 2, 184), (198, 183, 78), (195, 139, 154), (59, 165, 1), (157, 158, 89), (32, 30, 25), (129, 32, 121), (143, 60, 177), (194, 157, 143), (10, 59, 171), (21, 146, 150), (27, 138, 145), (36, 90, 45), (3, 47, 142), (2, 43, 88), (194, 143, 177), (56, 71, 119), (61, 44, 66), (37, 66, 44), (177, 159, 194), (147, 157, 89), (91, 185, 144), (161, 160, 127), (195, 154, 6), (137, 90, 193), (186, 187, 2), (59, 5, 151), (110, 83, 116), (1, 91, 51), (161, 153, 75), (161, 127, 153), (139, 159, 97), (43, 183, 181), (8, 29, 68), (155, 138, 197), (179, 198, 154), (151, 1, 51), (37, 169, 175), (185, 88, 144), (151, 5, 1), (179, 51, 198), (151, 143, 26), (51, 60, 151), (152, 144, 88), (49, 192, 124), (88, 185, 161), (192, 191, 186), (196, 182, 184), (147, 143, 157), (88, 124, 186), (182, 78, 183), (2, 88, 186), (20, 12, 46), (151, 26, 171), (159, 177, 97), (74, 103, 18), (6, 190, 195), (49, 26, 143), (13, 153, 162), (152, 88, 43), (51, 179, 60), (1, 5, 59), (148, 62, 81), (108, 95, 102), (95, 108, 111), (20, 14, 24), (102, 98, 110), (41, 76, 101), (11, 96, 168), (64, 57, 53), (45, 92, 173), (15, 98, 80), (64, 126, 65), (41, 163, 116), (138, 136, 45), (176, 12, 20), (142, 16, 140), (20, 135, 176), (18, 103, 40), (148, 174, 168), (159, 48, 156), (136, 145, 48), (136, 27, 145), (99, 105, 106), (68, 121, 100), (52, 46, 12), (94, 104, 82), (101, 84, 104), (9, 64, 53), (55, 69, 176), (200, 104, 130), (103, 84, 101), (140, 16, 133), (15, 80, 19), (12, 176, 69), (200, 141, 163), (110, 108, 102), (81, 55, 148), (101, 40, 103), (52, 69, 81), (19, 105, 99), (102, 80, 98), (50, 96, 73), (136, 92, 45), (103, 79, 84), (46, 14, 20), (52, 12, 69), (81, 46, 52), (84, 79, 54), (164, 190, 78), (41, 101, 163), (22, 133, 39), (135, 20, 24), (87, 94, 8), (46, 62, 14), (148, 168, 62), (104, 94, 130), (96, 62, 168), (81, 62, 46), (4, 108, 110), (125, 34, 63), (61, 122, 11), (168, 174, 11), (72, 34, 125), (67, 125, 115), (105, 19, 121), (105, 121, 32), (139, 136, 48), (54, 79, 123), (16, 122, 39), (90, 137, 45), (95, 8, 93), (16, 142, 11), (70, 38, 123), (0, 133, 115), (145, 155, 77), (108, 141, 111), (82, 70, 94), (141, 87, 111), (173, 164, 45), (38, 70, 82), (55, 81, 69), (93, 102, 95), (11, 142, 96), (87, 141, 130), (155, 86, 77), (56, 72, 71), (50, 62, 96), (126, 64, 9), (176, 135, 134), (96, 142, 73), (93, 80, 102), (155, 145, 138), (101, 200, 163), (116, 76, 41), (163, 141, 108), (75, 13, 171), (176, 128, 172), (54, 123, 38), (70, 29, 94), (141, 200, 130), (116, 163, 108), (0, 134, 47), (64, 65, 57), (65, 10, 57), (13, 162, 10), (104, 200, 101), (152, 181, 91), (57, 166, 53), (59, 10, 65), (65, 126, 59), (166, 160, 9), (7, 166, 57), (10, 162, 57), (53, 166, 9), (198, 51, 181), (144, 152, 91), (91, 181, 51), (57, 162, 7), (165, 126, 9), (13, 10, 171), (95, 87, 8), (83, 17, 114), (17, 98, 15), (113, 112, 109), (59, 151, 171), (128, 169, 199), (113, 117, 118), (7, 160, 166), (7, 153, 160), (7, 162, 153), (109, 112, 85), (153, 127, 160), (112, 113, 118), (118, 85, 112), (131, 83, 114), (124, 192, 186), (131, 114, 109)])
me_cube_004.use_remesh_preserve_volume = False
me_cube_004.use_remesh_preserve_attributes = False
me_cube_004.use_mirror_vertex_groups = False
me_cube_004.update()
me_sphere_002 = bpy.data.meshes.new('Sphere.002')
me_sphere_002.from_pydata([(-0.4379, 0.8304, 0.1274), (-0.5219, 0.4846, 0.6389), (-0.7176, 0.4791, -0.3612), (-0.09949, 0.2358, 0.9027), (-0.5718, 0.163, -0.6909), (-0.8942, 0.2855, 0.1114), (-0.441, 0.01285, 0.8299), (-0.2675, -0.1075, -0.8542), (-0.782, 0.1357, 0.5096), (-0.1827, -0.8131, -0.3947), (0.03666, -0.3237, -0.8389), (-0.3617, -0.6036, 0.6449), (-0.5824, -0.728, 0.04128), (-0.6409, -0.5151, -0.4206), (-0.03572, -0.2108, 0.9154), (-0.7133, -0.3163, 0.5323), (-0.878, -0.3311, 0.01763), (-0.8698, 0.0139, -0.3253), (-0.463, -0.3443, -0.711), (0.02492, -0.8934, 0.2968), (0.2053, -0.6549, -0.5807), (0.3249, -0.8331, -0.1619), (0.277, -0.5749, 0.6794), (0.3881, -0.2617, -0.77), (0.6177, -0.6182, -0.2422), (0.5848, -0.6436, 0.2608), (0.8735, -0.2362, -0.05228), (0.7503, -0.2888, 0.4612), (0.497, 0.02693, 0.7954), (0.1263, 0.2121, -0.8732), (0.7332, -0.1778, -0.4952), (0.7897, 0.01144, 0.4573), (0.1637, 0.1613, 0.9029), (0.896, 0.2078, -0.05271), (0.5871, 0.2055, -0.6454), (0.7032, 0.5912, -0.05957), (0.5173, 0.4887, 0.6232), (0.458, 0.6097, -0.4954), (0.3425, 0.8532, 0.01568), (0.03328, 0.6952, -0.5807), (0.08158, 0.8822, 0.3231), (-0.2218, 0.4279, -0.7796), (-0.1667, 0.8278, -0.3841), (-0.1626, 0.6339, 0.6826)], [], [(34, 33, 30), (33, 27, 26), (32, 14, 28), (31, 28, 27), (27, 25, 26), (30, 24, 23), (27, 22, 25), (20, 24, 21), (25, 19, 21), (20, 21, 9), (20, 9, 10), (19, 22, 11), (19, 12, 9), (9, 12, 13), (9, 13, 18), (12, 11, 15), (12, 16, 13), (15, 11, 6), (13, 17, 18), (7, 18, 4), (16, 15, 8), (16, 5, 17), (6, 14, 3), (17, 2, 4), (5, 8, 1), (5, 0, 2), (6, 3, 1), (2, 42, 41), (1, 43, 0), (43, 40, 0), (0, 40, 42), (33, 26, 30), (33, 36, 31), (37, 35, 33), (40, 36, 38), (39, 37, 29), (36, 3, 32), (38, 35, 37), (39, 42, 37), (43, 36, 40), (14, 6, 11), (42, 39, 41), (3, 43, 1), (0, 42, 2), (3, 14, 32), (2, 41, 4), (41, 29, 7), (5, 1, 0), (6, 1, 8), (17, 5, 2), (7, 4, 41), (16, 8, 5), (17, 4, 18), (15, 6, 8), (16, 17, 13), (39, 29, 41), (38, 37, 42), (3, 36, 43), (12, 15, 16), (29, 10, 7), (19, 11, 12), (10, 18, 7), (9, 18, 10), (22, 14, 11), (19, 9, 21), (20, 10, 23), (22, 19, 25), (24, 25, 21), (24, 20, 23), (28, 22, 27), (28, 14, 22), (25, 24, 26), (26, 24, 30), (29, 23, 10), (33, 31, 27), (34, 30, 23), (34, 23, 29), (28, 31, 36), (37, 33, 34), (32, 28, 36), (35, 36, 33), (37, 34, 29), (36, 35, 38), (40, 38, 42)])
me_sphere_002.use_remesh_preserve_volume = False
me_sphere_002.use_remesh_preserve_attributes = False
me_sphere_002.use_mirror_vertex_groups = False
me_sphere_002.update()
me_cube_003 = bpy.data.meshes.new('Cube.003')
me_cube_003.from_pydata([(-0.4985, 0.5679, -2.079), (0.09421, 0.7556, 0.6275), (0.6517, -0.5204, 0.1881), (-0.02417, 0.9902, -1.554), (0.3279, 2.307, -1.924), (-0.09582, 0.6093, 0.3367), (0.6651, 0.7553, -0.1795), (-0.05614, -0.3146, -0.1442), (0.477, 0.652, -1.622), (0.2398, -6.979e-05, -0.1429), (-0.1815, 0.2103, -0.139), (0.7596, 0.1738, -1.831), (-0.149, 0.1717, -0.4294), (-0.3757, -0.07759, 0.03989), (0.2017, 0.5748, -0.5577), (0.6701, 1.899, -2.334), (0.6269, 0.7014, -2.087), (0.542, 2.105, -2.668), (-0.5201, 1.785, -2.775), (0.9121, 1.518, -2.617), (-0.3397, 0.5625, -0.6644), (0.4081, -0.9473, -0.387), (0.438, 0.5731, -2.969), (0.02814, 0.4178, -1.344), (-0.1503, 0.5819, -1.035), (0.4628, 0.4436, -3.001), (-0.5814, 0.06679, 0.6232), (-0.3053, 0.4064, -0.7843), (-0.3602, 0.3602, -2.969), (0.042, 0.3369, -1.9), (0.0171, 0.293, -2.971), (-0.0385, 0.4578, -2.958), (0.4054, 0.202, -2.69), (-0.3954, 0.4579, -2.991), (-0.6825, -0.03287, -2.16), (-0.5074, 0.5911, -1.352), (0.6729, -0.4514, -0.464), (-0.00848, -0.5657, -2.091), (-0.7464, 0.2529, -2.341), (0.674, 0.5758, -2.498), (-0.5379, 2.086, -2.646), (-0.277, 2.277, -1.943), (0.2428, -0.6312, -1.848), (0.8318, -0.217, 0.3303), (0.4642, -0.4759, -2.253), (0.5708, -0.174, -0.7817), (0.1521, 0.223, -0.3253), (-0.3231, 0.7819, -1.573), (-0.4855, 0.7259, -0.4755), (-0.6016, -0.5524, 0.6614), (0.3909, 0.6246, -0.8212), (0.38, 0.8311, 0.6367), (0.06703, 0.09003, -0.5476), (0.1077, -0.09679, -0.3401), (-0.8268, 0.6492, -2.433), (0.08984, -0.3491, -0.6214), (-0.2335, -0.4114, -2.536), (-0.1969, -0.03879, -0.3125), (-0.5585, -0.7764, -0.6824), (-0.1372, 0.3209, 0.07334), (-0.3999, 0.8431, 0.6026), (0.6584, -0.1818, -2.237), (0.5368, 0.3548, -0.4986), (-0.7143, 0.1673, -1.811), (0.07204, 0.02146, -0.5957), (-0.07881, 0.1928, -0.3655), (0.2977, -0.4984, -2.508), (-0.4602, 0.4455, -2.645), (0.6703, 0.2113, -2.158), (-0.2619, -0.06808, -0.4174), (-0.5056, 0.151, -2.321), (-0.3877, -0.171, -2.912), (-0.5076, 0.09951, -2.601), (0.4234, 0.6252, -1.23), (-0.6976, 1.399, -2.889), (-0.525, -0.2968, 0.4632), (-0.278, 2.266, -2.307), (-0.6698, 0.2193, -0.6682), (1.001, 0.2794, -0.1268), (-0.7812, 1.074, -2.728), (0.8467, 1.161, -2.109), (0.2283, -0.03757, -0.3782), (-0.6452, 0.6912, -1.971), (0.005587, 2.419, -2.59), (-0.7177, 1.129, -2.107), (-0.2844, 1.236, -3.032), (-0.8766, -0.001537, -0.5251), (0.1006, 1.009, -1.573), (0.6446, -0.6103, 0.6474), (-0.6396, -0.5686, 0.2755), (0.5289, -0.7649, -0.6864), (0.5916, 0.211, 0.6547), (0.4522, 0.4659, -0.6799), (0.6403, 1.05, -1.773), (-0.4048, 0.6224, -1.677), (0.4676, 1.192, -1.746), (0.8107, 0.239, -1.332), (-0.3189, 0.7831, 0.2448), (0.6029, 1.826, -2.119), (0.6493, 1.574, -3.004), (0.6134, 0.7903, -1.882), (-0.4662, 1.934, -1.802), (0.6763, 1.669, -1.839), (-0.735, 1.484, -2.528), (-0.575, 1.271, -1.833), (0.826, 1.145, -2.823), (0.5114, 1.062, -3.053), (-0.5693, 0.6876, -2.976), (0.3161, 2.005, -1.634), (0.0169, 1.558, -2.978), (0.4245, 2.208, -2.27), (0.3431, 1.382, -1.602), (0.00893, 1.322, -3.054), (0.1693, 1.292, -3.07), (0.1896, 1.987, -2.955), (-0.1391, 0.7034, -2.294), (-0.02815, 2.253, -2.011), (0.126, 0.8918, -2.991), (-0.0926, 1.049, -3.018), (0.07294, -0.4136, -2.796), (0.3884, -0.1765, -2.969), (0.8425, 0.6439, -2.44), (0.779, 0.2958, -2.338), (-0.5518, 0.4867, -2.662), (-0.02009, -0.9159, 0.7138), (-0.7199, 0.4033, -2.393), (0.1469, 0.2376, -0.1984), (0.03244, -0.5227, 0.3419), (-0.5509, -0.2783, -1.577), (0.6098, 0.1322, -2.445), (-0.1775, 1.082, -1.617), (-0.2259, 1.871, -2.933), (0.06887, 0.2256, -2.256), (0.08985, 0.7958, -2.136), (-0.6761, 0.1834, -1.526), (-0.6177, 0.2015, -1.089), (0.2455, 0.5145, -0.8116), (-0.04812, -0.5979, -0.8282), (-0.6177, -0.4301, -0.8116), (0.007948, 0.8756, -0.2406), (0.2322, 0.8686, -1.792), (-0.003798, 1.484, -1.629), (0.5016, 0.7361, -1.499), (-0.8179, 0.09721, 0.6809), (0.6055, -0.4483, 0.657), (-0.4741, 0.6008, -0.6364), (0.1877, -0.8727, -0.1141), (-0.7778, -0.4683, 0.5574), (0.6005, -0.2644, -0.6651), (0.2399, -0.6294, -0.8433), (-0.09481, -0.953, -0.04639), (-0.2247, 0.736, 0.69), (0.7777, -0.1447, 0.5519), (-0.2153, -0.508, 0.04595), (0.3932, 0.761, 0.1619), (-0.6577, -0.1166, -0.6892), (-0.9102, 0.437, -0.3242), (-0.8635, -0.08523, 0.313), (-1.025, 0.03954, 0.09414), (-0.6573, 0.7476, -0.1229), (0.221, -0.4917, 0.03188), (6.38e-05, -0.631, 0.5593), (-0.1856, -0.1471, -0.08576), (-0.176, 2.122, -1.743), (0.921, 0.0609, -0.4352), (0.2285, 0.2045, 0.01369), (0.02323, -0.3021, -0.2211), (-0.5801, -0.6235, -0.07049), (0.6517, -0.01442, -0.8287), (-0.338, -0.591, -1.964), (0.2586, -0.6897, -1.182), (-0.3333, 0.1561, -0.0372), (-0.1834, -0.7098, -0.9858), (0.5936, 0.2575, -0.4796), (0.6004, -0.3591, -1.798), (-0.2631, -0.5884, -2.426), (-0.4882, -0.1364, -0.8974), (-0.6285, 0.604, 0.4402), (0.003793, -0.5662, -1.204), (0.06108, 0.7713, 0.3606), (-0.5145, -0.9678, -0.1373), (0.8345, 0.1662, 0.4651), (0.9434, -0.06087, 0.09444), (0.8324, 0.123, 0.3668), (0.8157, -0.3902, 0.05545), (0.5021, -0.3015, 0.4461), (0.335, -0.9764, 0.5885), (0.4393, -0.8666, 0.09598), (-0.5593, -0.9212, 0.07291), (0.5259, -0.9136, -0.11), (0.9629, 0.4804, -0.3938), (-0.09222, -1.07, 0.3098), (-0.3313, -0.9679, 0.5776), (-0.1125, -0.9378, -0.613), (-0.8369, 0.1411, 0.5072), (0.6335, 0.7082, -0.4352), (0.8436, -0.1539, -0.2534), (-0.729, -0.3983, -0.3907), (0.4385, 0.8381, 0.4153), (-0.1607, -0.5438, -1.745), (-0.3618, 1.397, -1.659)], [], [(177, 60, 97), (80, 121, 19), (167, 197, 58), (14, 62, 50), (99, 15, 19), (80, 93, 100), (160, 185, 9), (31, 67, 115), (4, 116, 108), (142, 23, 73), (139, 48, 159), (111, 87, 95), (85, 74, 131), (74, 18, 131), (103, 74, 79), (184, 182, 43), (40, 101, 76), (149, 148, 55), (6, 198, 78), (15, 99, 17), (82, 104, 84), (83, 131, 40), (164, 36, 45), (183, 43, 182), (18, 40, 131), (89, 188, 192), (143, 147, 49), (149, 178, 170), (125, 63, 0), (185, 91, 165), (124, 88, 161), (2, 187, 189), (121, 80, 100), (89, 192, 147), (180, 167, 58), (22, 39, 122), (35, 47, 134), (161, 185, 160), (188, 191, 192), (110, 17, 83), (114, 17, 99), (92, 139, 195), (75, 49, 161), (174, 170, 42), (47, 23, 142), (164, 196, 36), (193, 90, 21), (23, 50, 73), (188, 167, 180), (146, 187, 150), (149, 172, 178), (195, 173, 92), (3, 142, 140), (21, 189, 187), (110, 98, 17), (189, 90, 36), (172, 149, 55), (85, 79, 74), (156, 86, 197), (196, 78, 182), (26, 49, 75), (173, 190, 164), (165, 59, 126), (156, 197, 158), (8, 68, 100), (68, 29, 132), (197, 167, 89), (183, 198, 181), (49, 124, 161), (21, 150, 193), (83, 76, 116), (189, 184, 2), (66, 37, 175), (66, 120, 61), (150, 180, 193), (44, 42, 37), (178, 172, 199), (169, 42, 199), (63, 34, 128), (61, 174, 44), (37, 42, 169), (105, 25, 106), (174, 149, 170), (164, 78, 196), (58, 138, 137), (132, 32, 129), (25, 117, 106), (86, 155, 197), (25, 105, 32), (58, 197, 138), (33, 67, 31), (172, 55, 176), (165, 9, 185), (48, 145, 156), (188, 150, 191), (21, 187, 146), (79, 85, 107), (158, 194, 159), (169, 34, 175), (34, 72, 56), (23, 35, 24), (196, 184, 36), (156, 77, 86), (184, 189, 36), (189, 21, 90), (135, 24, 35), (150, 187, 191), (99, 109, 114), (28, 132, 70), (45, 137, 138), (28, 70, 123), (188, 89, 167), (157, 194, 158), (97, 179, 139), (193, 58, 137), (174, 148, 149), (180, 58, 193), (42, 170, 178), (89, 158, 197), (118, 28, 107), (139, 92, 136), (188, 180, 150), (49, 147, 192), (173, 195, 190), (77, 156, 145), (107, 123, 79), (33, 31, 71), (134, 63, 176), (68, 132, 129), (117, 113, 106), (70, 132, 29), (22, 31, 115), (138, 27, 136), (50, 24, 14), (67, 72, 125), (35, 134, 135), (115, 125, 0), (190, 6, 78), (171, 26, 75), (99, 106, 113), (120, 71, 22), (56, 119, 66), (123, 107, 28), (120, 119, 71), (31, 22, 71), (120, 22, 122), (72, 67, 33), (54, 82, 84), (28, 30, 132), (32, 132, 30), (128, 34, 169), (63, 128, 176), (130, 94, 87), (154, 139, 179), (44, 174, 42), (40, 76, 83), (133, 47, 3), (199, 172, 128), (56, 175, 34), (8, 94, 29), (199, 42, 178), (151, 60, 143), (133, 0, 47), (66, 175, 56), (82, 54, 38), (23, 47, 35), (120, 66, 119), (16, 39, 133), (156, 158, 159), (120, 122, 61), (71, 72, 33), (43, 181, 152), (109, 85, 131), (118, 117, 30), (16, 11, 122), (121, 68, 129), (22, 115, 133), (63, 134, 0), (50, 23, 24), (11, 174, 61), (85, 118, 107), (13, 75, 153), (165, 91, 1), (179, 97, 60), (118, 30, 28), (6, 154, 198), (8, 100, 93), (99, 113, 109), (133, 3, 140), (110, 116, 4), (191, 187, 186), (25, 30, 117), (43, 2, 184), (198, 183, 78), (195, 139, 154), (59, 165, 1), (157, 158, 89), (32, 30, 25), (129, 32, 121), (143, 60, 177), (194, 157, 143), (10, 59, 171), (21, 146, 150), (27, 138, 145), (36, 90, 45), (3, 47, 142), (2, 43, 88), (194, 143, 177), (56, 71, 119), (61, 44, 66), (37, 66, 44), (177, 159, 194), (147, 157, 89), (91, 185, 144), (161, 160, 127), (195, 154, 6), (137, 90, 193), (186, 187, 2), (59, 5, 151), (110, 83, 116), (1, 91, 51), (161, 153, 75), (161, 127, 153), (139, 159, 97), (43, 183, 181), (8, 29, 68), (155, 138, 197), (179, 198, 154), (151, 1, 51), (37, 169, 175), (185, 88, 144), (151, 5, 1), (179, 51, 198), (151, 143, 26), (51, 60, 151), (152, 144, 88), (49, 192, 124), (88, 185, 161), (192, 191, 186), (196, 182, 184), (147, 143, 157), (88, 124, 186), (182, 78, 183), (2, 88, 186), (20, 12, 46), (151, 26, 171), (159, 177, 97), (74, 103, 18), (6, 190, 195), (49, 26, 143), (13, 153, 162), (152, 88, 43), (51, 179, 60), (1, 5, 59), (148, 62, 81), (108, 95, 102), (95, 108, 111), (20, 14, 24), (102, 98, 110), (41, 76, 101), (11, 96, 168), (64, 57, 53), (45, 92, 173), (15, 98, 80), (64, 126, 65), (41, 163, 116), (138, 136, 45), (176, 12, 20), (142, 16, 140), (20, 135, 176), (18, 103, 40), (148, 174, 168), (159, 48, 156), (136, 145, 48), (136, 27, 145), (99, 105, 106), (68, 121, 100), (52, 46, 12), (94, 104, 82), (101, 84, 104), (9, 64, 53), (55, 69, 176), (200, 104, 130), (103, 84, 101), (140, 16, 133), (15, 80, 19), (12, 176, 69), (200, 141, 163), (110, 108, 102), (81, 55, 148), (101, 40, 103), (52, 69, 81), (19, 105, 99), (102, 80, 98), (50, 96, 73), (136, 92, 45), (103, 79, 84), (46, 14, 20), (52, 12, 69), (81, 46, 52), (84, 79, 54), (164, 190, 78), (41, 101, 163), (22, 133, 39), (135, 20, 24), (87, 94, 8), (46, 62, 14), (148, 168, 62), (104, 94, 130), (96, 62, 168), (81, 62, 46), (4, 108, 110), (125, 34, 63), (61, 122, 11), (168, 174, 11), (72, 34, 125), (67, 125, 115), (105, 19, 121), (105, 121, 32), (139, 136, 48), (54, 79, 123), (16, 122, 39), (90, 137, 45), (95, 8, 93), (16, 142, 11), (70, 38, 123), (0, 133, 115), (145, 155, 77), (108, 141, 111), (82, 70, 94), (141, 87, 111), (173, 164, 45), (38, 70, 82), (55, 81, 69), (93, 102, 95), (11, 142, 96), (87, 141, 130), (155, 86, 77), (56, 72, 71), (50, 62, 96), (126, 64, 9), (176, 135, 134), (96, 142, 73), (93, 80, 102), (155, 145, 138), (101, 200, 163), (116, 76, 41), (163, 141, 108), (75, 13, 171), (176, 128, 172), (54, 123, 38), (70, 29, 94), (141, 200, 130), (116, 163, 108), (0, 134, 47), (64, 65, 57), (65, 10, 57), (13, 162, 10), (104, 200, 101), (152, 181, 91), (57, 166, 53), (59, 10, 65), (65, 126, 59), (166, 160, 9), (7, 166, 57), (10, 162, 57), (53, 166, 9), (198, 51, 181), (144, 152, 91), (91, 181, 51), (57, 162, 7), (165, 126, 9), (13, 10, 171), (95, 87, 8), (83, 17, 114), (17, 98, 15), (113, 112, 109), (59, 151, 171), (128, 169, 199), (113, 117, 118), (7, 160, 166), (7, 153, 160), (7, 162, 153), (109, 112, 85), (153, 127, 160), (112, 113, 118), (118, 85, 112), (131, 83, 114), (124, 192, 186), (131, 114, 109)])
me_cube_003.use_remesh_preserve_volume = False
me_cube_003.use_remesh_preserve_attributes = False
me_cube_003.use_mirror_vertex_groups = False
me_cube_003.update()
me_cube_002 = bpy.data.meshes.new('Cube.002')
me_cube_002.from_pydata([(0.2352, -0.0847, -1.537), (-0.2487, 0.1333, -1.369), (0.301, -0.08353, -0.01284), (-0.5558, 0.1354, -1.23), (-0.4946, 0.0601, -1.478), (-0.5404, -0.2329, 0.157), (-0.4659, -0.3332, -0.03971), (-0.3742, 0.0147, -1.548), (0.1201, -0.0223, -1.544), (0.3001, -0.2779, 0.06799), (-0.01124, -0.07273, -1.559), (0.2289, -0.2612, -1.4), (0.09203, 0.07634, -1.478), (-0.008519, -0.3055, 0.07075), (0.1159, -0.0433, 0.2023), (0.1375, -0.106, 0.1457), (-0.2289, -0.3328, -0.892), (-0.1511, 0.1432, -1.493), (-0.2371, -0.06508, -1.556), (-0.08278, -0.1424, -1.533), (-0.39, -0.2635, -1.501), (0.1575, -0.1007, 0.003889), (-0.5889, -0.2753, -1.316), (-0.4659, -0.1163, -1.551), (-0.6095, -0.04179, -1.015), (-0.5737, 0.1261, -1.039), (-0.0743, 0.131, -1.397), (0.648, -0.1124, 0.007178), (-0.3668, 0.1257, -1.191), (0.1373, 0.1283, -0.7742), (0.1782, 0.1346, -0.4499), (-0.6515, -0.1521, -0.5793), (0.2177, 0.1782, -0.03337), (-0.1515, -0.1944, -0.04674), (0.3092, 0.08533, -0.3854), (0.4212, 0.1317, -0.3691), (0.1584, 0.1178, -1.356), (0.1821, 0.04082, -1.472), (0.7819, -0.02431, -0.1252), (-0.2984, -0.137, 0.07597), (0.2536, -0.2978, -0.6385), (0.3965, 0.06042, -0.2642), (0.3294, 0.1213, -0.7462), (0.5262, 0.1132, -0.04678), (-0.4364, 0.106, -1.394), (0.2625, 0.122, -1.298), (0.3729, 0.1213, -0.4294), (-0.3563, 0.1328, -1.529), (0.3386, -0.0251, -0.8694), (0.2991, -0.2289, -0.982), (-0.2594, 0.1167, -1.515), (0.005304, -0.2573, -1.477), (0.2535, -0.1483, -1.457), (0.2603, -0.04498, -1.356), (0.1597, -0.1327, -1.53), (0.03426, 0.1307, -1.478), (0.248, -0.2731, 0.2288), (0.1352, -0.2453, -1.456), (-0.5173, -0.06969, -0.07403), (0.2969, 0.0004357, -1.163), (0.2926, 0.14, -0.9688), (0.05503, -0.269, -1.372), (0.4738, 0.08285, -0.4226), (0.1951, 0.1397, -0.2461), (-0.4183, -0.351, -0.1771), (0.2385, -0.2678, 0.07542), (-0.6584, 0.1134, 0.0675), (0.2535, -0.0148, -0.6165), (0.3865, -0.0823, -0.05095), (0.2842, -0.2061, -1.223), (0.3494, -0.3276, -0.4507), (-0.05016, -0.3064, -0.9526), (-0.2005, -0.3197, 0.02314), (0.5582, -0.1381, -0.4416), (0.4576, -0.1488, 0.03298), (-0.5654, -0.06254, -1.536), (0.6201, 0.06719, -0.3383), (0.7717, -0.08991, 0.0417), (-0.5935, -0.3176, -0.2557), (0.2545, -0.3064, -0.3016), (-0.1324, -0.3623, -0.08951), (0.04055, -0.3326, -0.3896), (-0.6255, 0.1344, -0.8778), (0.2192, -0.278, -0.3671), (-0.2846, -0.3567, -0.5555), (0.2516, -0.2808, -1.104), (0.3893, -0.2004, -0.1434), (0.2075, -0.2584, -0.5008), (0.5666, -0.257, -0.2222), (-0.3956, -0.02933, 0.3077), (0.1367, -0.1459, -0.4288), (0.3912, -0.1607, -0.2531), (0.371, 0.04225, 0.3894), (-0.413, -0.2899, -1.138), (0.4563, -0.2386, -0.4277), (0.1137, 0.1226, -1.051), (0.3292, -0.3073, -0.4188), (0.3726, -0.1421, -0.4895), (0.1119, -0.2902, -0.1824), (-0.6267, -0.09483, -0.848), (-0.502, 0.1156, -0.5538), (-0.5422, 0.136, 0.01334), (-0.6768, -0.2514, -0.07554), (-0.629, -0.2899, -0.896), (-0.1504, -0.2636, -1.49), (-0.229, -0.2646, -1.316), (-0.2563, -0.3038, 0.2438), (0.4058, -0.1892, 0.0534), (0.4387, -0.2787, 0.06034), (-0.6799, 0.009254, -0.464), (-0.5902, -0.01825, 0.08218), (-0.07442, -0.1027, 0.08392), (-0.6722, -0.287, -0.3323), (0.7839, 0.03127, -0.1782), (-0.3729, -0.1323, -0.06304), (0.7583, -0.2171, -0.1588), (0.3536, -0.05294, 0.08685), (-0.6615, -0.3045, -0.5202), (0.2108, -0.267, -1.258), (-0.0315, -0.3152, -0.7748), (0.7047, -0.125, -0.2464), (-0.6005, 0.0317, -1.19), (-0.06034, -0.3368, -0.2609), (-0.7298, 0.02744, 0.01676), (-0.4448, -0.3048, -0.852), (0.142, 0.04814, -0.3112), (0.5684, -0.3351, -0.3258), (-0.6534, 0.1359, -0.4361), (0.4129, 0.02193, -0.5414), (0.1527, -0.3186, -0.003051), (-0.3427, -0.3133, 0.0529), (0.2292, -0.04713, -0.168), (-0.4303, -0.3371, -0.3631), (-0.4467, 0.1187, -0.9486), (-0.2692, 0.1196, -0.6884), (-0.4252, -0.2767, -1.425), (0.3365, 0.1563, -0.5816), (-0.6538, 0.09277, -0.6919), (0.2909, -0.3029, -0.2242), (0.35, -0.161, -0.5794), (-0.5681, 0.03513, -1.356), (0.4087, 0.1604, 0.4709), (-0.3632, -0.2409, 0.3929), (0.2722, 0.1687, 0.9391), (0.1621, 0.03629, 0.3865), (0.2478, -0.219, 0.4288), (0.3283, 0.1599, 0.151), (0.4393, -0.03613, 0.6088), (0.4764, -0.1831, 0.3375), (0.1744, -0.0705, 0.6328), (0.3081, 0.3565, 0.6787), (0.7935, 0.2564, 0.3705), (-0.565, -0.266, -1.5), (0.1564, -0.2854, 0.03054), (0.2812, -0.2906, -0.8223), (-0.6187, -0.2112, 0.3727), (-0.7356, 0.07962, -0.09304), (0.2062, 0.1022, 0.2694), (-0.3259, -0.2182, 0.4086), (-0.2638, 0.2204, 0.7234), (-0.08852, -0.04762, 0.8434), (-0.8504, -0.1727, 0.517), (-0.8626, 0.07375, 0.454), (-0.8291, 0.1894, 0.7094), (0.1968, 0.1461, 0.4805), (0.228, 0.3104, 1.036), (0.3913, 0.2578, 0.6826), (0.8098, -0.1557, -0.1124), (0.755, -0.1611, -0.08038), (0.7623, 0.1303, -0.1714), (0.6374, -0.0257, 0.2235), (0.8319, 0.2552, 0.3556), (0.4698, -0.06524, 0.5685), (0.4383, 0.2549, 0.5498), (0.447, -0.1483, 0.4046), (0.2988, 0.1109, 0.8626), (-0.02093, -0.07385, 0.2708), (0.4062, 0.3068, 0.6672), (0.4452, 0.1679, 0.7828), (0.3723, 0.4184, 0.852), (0.1504, -0.1258, 0.448), (-0.01836, -0.2859, 0.3047), (0.1769, 0.2305, 0.3471), (0.1981, 0.1938, 0.931), (0.2229, 0.3938, 0.8713), (0.4066, 0.09769, 0.8485), (0.2045, 0.1114, 0.8536), (0.2207, 0.2895, 0.678), (0.4124, 0.26, 0.7899), (0.1947, 0.1454, 0.6221), (0.2091, -0.06127, 0.3526), (0.157, -0.2089, 0.3275), (0.2545, -0.1669, 0.4906), (0.4755, 0.03534, 0.706), (0.4738, -0.1558, 0.4599), (0.2021, 0.005115, 0.6979), (0.3909, 0.1346, 0.8202), (0.1783, 0.08675, 0.8647), (0.7881, 0.1415, 0.4013), (0.6374, 0.2424, 0.6088), (0.759, 0.2757, 0.6142), (-0.2867, -0.0795, 0.6966), (-0.3187, 0.09507, 0.6473), (-0.2851, 0.05874, 0.6492), (-0.1444, -0.09947, 0.732), (-0.3207, 0.1433, 0.3939), (-0.338, 0.1108, 0.5292), (0.2291, 0.4206, 1.048), (-0.193, -0.1051, 0.7191), (-0.1017, 0.3043, 1.024), (-0.2691, 0.2572, 0.8704), (-0.3205, -0.09735, 0.6983), (-0.1178, 0.1865, 1.112), (-0.2532, 0.293, 1.034), (-0.7029, -0.02561, 0.8471), (-0.2801, -0.02164, 0.837), (-0.1735, 0.2944, 1.154), (-0.8122, 0.1036, 0.6906), (-0.7272, 0.1623, 0.9754), (-0.7707, 0.1899, 0.872), (-0.6657, 0.1902, 0.8955), (-0.6609, 0.1037, 0.9472), (-0.2738, 0.01199, 0.8282), (-0.09764, -0.006863, 0.8402), (-0.0149, 0.01795, 0.3548), (-0.1081, 0.1521, 0.7489), (-0.1573, 0.221, 0.7604), (0.4793, 0.1619, -0.07695), (-0.1611, 0.2187, 0.6288), (-0.2329, 0.1853, 0.7436), (-0.05795, 0.186, 0.6244), (0.6776, 0.2559, 0.3687), (-0.1593, -0.1854, 0.5662), (0.4486, 0.09706, 0.267), (-0.04009, 0.1901, 0.5332), (-0.06568, -0.2475, 0.4041), (-0.2182, -0.2608, 0.4209), (-0.06884, -0.1047, 0.7025), (0.00347, -0.1367, 0.1475), (-0.08109, -0.07553, 0.6966), (-0.08139, 0.1281, 0.7816), (-0.2902, 0.1101, 0.782), (-0.1921, 0.1017, 0.6368), (0.7538, 0.2582, 0.3361), (-0.1914, 0.1009, 0.2918), (-0.06087, 0.2092, 0.5864), (0.6372, 0.2722, 0.334), (0.7204, 0.01874, 0.2991), (-0.09173, 0.1983, 0.3173), (-0.2187, 0.1225, 0.1638), (-0.3528, 0.04479, 0.3474), (-0.3324, 0.1652, 0.3101), (-0.3104, -0.0313, 0.3362), (-0.3179, 0.08344, 0.3212), (0.8212, 0.2332, 0.2477), (0.7389, 0.2944, 0.3222), (-0.8702, -0.05887, 0.3141), (-0.5544, 0.04392, 0.3132), (-0.6415, 0.1027, 0.3347), (-0.5547, -0.1165, 0.3555), (-0.741, -0.04384, 0.315), (-0.05886, 0.1064, 0.2926), (-0.7659, 0.04337, 0.6653), (0.1505, 0.1881, 0.2367), (0.3897, 0.2395, 0.3463), (0.1736, 0.3179, 0.642), (0.3668, 0.1095, 0.2502), (0.265, 0.1984, 0.3413), (0.2961, 0.2028, -0.1002), (-0.0633, 0.148, 0.08297), (0.2114, 0.2843, 0.5088), (0.3514, 0.3113, 0.5218), (0.2674, 0.07107, 0.2688), (0.2036, 0.1441, -0.1943), (-0.4722, 0.1055, -0.2339), (-0.8385, 0.08413, 0.7544), (-0.8168, -0.05975, 0.7552), (-0.8412, -0.1043, 0.7414), (-0.7748, 0.08206, 0.9219), (-0.8693, 0.08765, 0.7145), (-0.8095, 0.127, 0.07404), (-0.7526, 0.1701, 0.6332), (-0.6558, 0.07321, 0.4531), (-0.6005, -0.02507, 0.6107), (-0.6197, 0.1185, 0.7048), (-0.646, 0.1031, 0.4509), (-0.5979, 0.06227, 0.268), (-0.7515, 0.1567, 0.2781), (-0.6625, 0.08862, 0.6823), (-0.8495, -0.04897, 0.5546), (-0.8581, -0.1505, 0.5053), (-0.885, -0.158, 0.418), (-0.863, 0.1039, 0.4783), (-0.7359, -0.2655, 0.2863), (-0.8932, -0.1898, 0.2828), (-0.7696, -0.2518, -0.02748), (-0.8713, -0.1282, 0.1454), (0.6761, -0.1434, 0.03505), (-0.6983, 0.1375, -0.1992), (0.3563, 0.113, -0.1697), (-0.4928, 0.1067, -0.08206), (-0.7294, -0.1175, -0.09741), (0.6302, -0.252, -0.2706), (-0.01486, 0.1636, 0.2467), (0.7486, 0.1086, -0.273), (-0.5732, 0.1489, 0.2774), (0.6177, -0.05695, -0.3849), (0.3195, 0.1601, -0.2003), (-0.1468, 0.08995, -0.2984), (0.5419, 0.05364, -0.4789), (0.7386, 0.01812, -0.1402), (-0.7245, 0.1802, -0.01686), (0.554, 0.1532, -0.00497), (0.7337, -0.0399, 0.1771), (-0.3764, 0.1266, 0.05075), (-0.386, 0.1459, -0.06539), (-0.3714, 0.1311, 0.1944), (0.8145, 0.05443, 0.1434), (0.7877, -0.1089, -0.1229), (0.7889, 0.09438, -0.1002), (-0.5814, -0.1756, 0.3199), (-0.6752, -0.04609, 0.7337), (-0.7271, -0.2149, 0.5365), (-0.885, -0.2094, 0.3414), (-0.01127, -0.07255, 0.0515), (-0.8538, -0.04998, 0.2644), (-0.8103, -0.246, 0.1618), (-0.3738, -0.3277, -0.0003442), (-0.9056, -0.1264, 0.3327), (-0.2444, 0.1755, 0.697), (0.6357, 0.368, 0.5502), (0.1895, 0.08691, -1.46), (-0.7268, -0.1077, 0.05496), (-0.7189, 0.1168, 0.03148), (0.5585, 0.01874, 0.02771), (0.3704, 0.1595, -0.2645), (-0.5517, 0.07523, -1.463), (-0.6394, -0.1072, 0.7297), (-0.8708, 0.08514, 0.2956), (-0.6759, -0.3113, 0.01254), (-0.01467, 0.02227, 0.1056), (-0.8242, -0.03658, 0.01633), (-0.5869, -0.02381, 0.5077), (-0.8169, 0.09051, 0.3251), (-0.8626, 0.07343, 0.3064), (-0.02873, 0.1859, -0.08084), (0.4043, 0.1676, -0.2265), (0.2477, -0.2473, -0.09105), (-0.7382, -0.11, 0.7546), (-0.6211, -0.1419, 0.5144), (-0.6124, -0.1531, 0.4967), (-0.1738, -0.05208, -0.07709), (-0.5029, -0.2376, -0.02406), (-0.6842, -0.3192, -0.1636), (-0.6872, -0.1807, 0.6566), (-0.8737, -0.0206, 0.4897), (-0.7074, -0.1444, -0.149), (-0.8001, -0.1721, 0.5137), (-0.7419, -0.2341, 0.02467), (-0.7317, -0.2515, 0.3369), (-0.3698, -0.1304, 0.3054), (-0.3548, -0.2964, 0.1298), (0.1537, -0.006742, 0.1042), (0.4679, 0.1114, 0.08805), (-0.0736, -0.217, 0.3901), (0.4707, 0.1532, 0.3385), (-0.3931, 0.07335, -0.09868), (-0.1659, 0.115, 0.6204), (0.3651, -0.1756, -0.05001), (-0.2255, 0.2056, -0.09131), (0.5468, -0.1133, 0.01733), (0.6402, 0.1503, 0.1086), (-0.1829, 0.1634, 0.3199), (0.4123, -0.2987, 0.03667), (0.6396, 0.1519, 0.4255), (0.07717, 0.01557, 0.03769), (0.3863, -0.00526, -0.09757), (0.7141, 0.1342, -0.03408), (0.3007, -0.01832, -0.1869), (0.4279, 0.1949, -0.04062), (0.1453, 0.2015, 0.01197), (0.3824, 0.167, 0.09702), (0.8084, 0.1304, 0.4107), (0.2433, -0.2133, -1.516), (-0.1544, 0.2289, 0.5724), (0.4385, 0.1467, -0.1636), (0.4275, 0.02926, 0.01551), (0.7488, 0.332, 0.5402), (-0.3058, 0.2262, 0.6405), (0.6279, -0.03149, 0.198), (0.6084, -0.03589, -0.04144), (0.0816, -0.3086, 0.05418), (0.5551, -0.08009, 0.0928), (0.4359, 0.001423, -0.002501), (-0.6485, 0.01066, 0.8198), (-0.02039, -0.3102, -0.02306), (0.3517, 0.05616, -0.2071), (-0.007359, -0.08748, -0.02396), (-0.01154, 0.07618, -0.0724), (-0.03683, -0.302, 0.09677), (0.3805, 0.3295, 0.9876), (-0.2583, 0.1314, 1.068), (0.07013, 0.1909, 0.0769), (0.3931, -0.3171, -0.1253), (-0.3872, 0.1862, 0.0806), (0.1515, -0.2583, -0.5423), (0.6919, 0.1349, 0.396), (0.2596, 0.1347, 0.08218), (0.4274, 0.1607, 0.05497), (0.07133, 0.1184, 0.05259), (0.1962, -0.1855, 0.4366), (0.7423, 0.1596, -0.1511), (0.3326, -0.3082, 0.07421), (0.4684, -0.2477, 0.1982), (0.1619, 0.1528, 0.07973), (0.1569, 0.06183, -0.05885), (0.4572, 0.05401, -0.06118), (0.8164, 0.1532, 0.1035), (0.8623, 0.1307, 0.0548), (0.8338, 0.1498, -0.02254), (-0.5268, 0.1184, 0.08763), (0.8702, 0.0421, 0.1015), (0.8267, -0.0589, 0.1578), (0.8201, -0.03357, 0.1319), (0.8494, 0.1101, 0.1376), (-0.4887, -0.03898, 0.1083), (-0.4814, -0.2754, 0.03525), (-0.5114, 0.03792, 0.1891), (0.7132, 0.3408, 0.6405), (0.632, 0.2067, 0.1138), (0.8203, -0.01035, 0.2054), (-0.3361, 0.1193, 0.09936), (-0.009759, 0.1378, 0.1126), (0.757, 0.1194, 0.1125), (0.7963, 0.1937, 0.07077)], [], [(0, 53, 52), (152, 22, 75), (3, 44, 140), (4, 75, 336), (44, 336, 140), (6, 64, 80), (4, 336, 44), (370, 27, 170), (116, 386, 408), (4, 47, 7), (144, 15, 191), (33, 395, 72), (306, 76, 304), (399, 106, 361), (33, 397, 395), (1, 47, 44), (7, 23, 75), (422, 317, 313), (77, 422, 313), (8, 54, 10), (120, 167, 115), (383, 54, 0), (399, 238, 181), (11, 383, 52), (36, 55, 26), (37, 12, 331), (413, 108, 74), (405, 67, 97), (129, 80, 79), (14, 144, 263), (65, 391, 129), (297, 38, 392), (385, 411, 304), (78, 6, 339), (67, 128, 97), (18, 20, 23), (152, 75, 23), (21, 2, 153), (19, 51, 104), (10, 54, 57), (20, 104, 105), (30, 29, 308), (74, 416, 363), (22, 135, 105), (373, 107, 412), (68, 378, 368), (107, 373, 403), (22, 99, 140), (72, 395, 399), (10, 57, 19), (55, 12, 10), (55, 17, 26), (12, 8, 10), (8, 37, 0), (17, 10, 18), (75, 22, 140), (132, 64, 78), (18, 50, 17), (129, 13, 80), (72, 361, 327), (121, 24, 25), (5, 102, 352), (66, 300, 156), (38, 297, 167), (90, 98, 125), (47, 4, 44), (47, 1, 50), (140, 121, 3), (95, 36, 26), (43, 310, 390), (77, 168, 318), (125, 34, 67), (29, 136, 42), (90, 125, 67), (273, 30, 308), (32, 308, 345), (125, 131, 63), (55, 36, 12), (28, 134, 1), (308, 29, 95), (33, 327, 114), (308, 95, 134), (327, 33, 72), (426, 339, 6), (122, 80, 64), (77, 313, 27), (415, 15, 263), (100, 308, 134), (58, 300, 420), (30, 46, 136), (45, 53, 37), (362, 65, 407), (391, 362, 375), (308, 100, 274), (399, 361, 72), (92, 182, 144), (81, 154, 40), (63, 35, 34), (6, 78, 64), (97, 309, 73), (181, 106, 399), (2, 415, 416), (25, 82, 133), (280, 256, 338), (48, 69, 59), (0, 37, 53), (78, 339, 353), (95, 26, 1), (331, 36, 45), (45, 60, 59), (71, 154, 119), (139, 49, 48), (101, 311, 333), (137, 127, 100), (28, 3, 25), (44, 3, 28), (156, 341, 280), (62, 309, 128), (45, 59, 53), (280, 338, 287), (46, 335, 41), (134, 28, 133), (335, 379, 346), (42, 136, 46), (24, 82, 25), (44, 28, 1), (360, 89, 361), (48, 46, 139), (57, 11, 61), (118, 11, 69), (63, 307, 35), (118, 85, 61), (18, 104, 20), (42, 46, 48), (57, 383, 11), (51, 61, 104), (19, 57, 51), (61, 85, 71), (118, 61, 11), (18, 7, 50), (69, 48, 49), (99, 137, 82), (51, 57, 61), (66, 156, 280), (256, 280, 341), (55, 10, 17), (31, 103, 117), (104, 18, 19), (341, 296, 256), (8, 12, 37), (17, 1, 26), (42, 48, 60), (60, 45, 95), (301, 296, 341), (76, 35, 307), (60, 95, 29), (53, 69, 11), (154, 81, 119), (85, 118, 69), (15, 415, 21), (352, 427, 5), (77, 421, 422), (77, 27, 168), (169, 43, 377), (105, 104, 61), (305, 66, 287), (300, 301, 156), (73, 120, 302), (19, 18, 10), (73, 309, 306), (1, 17, 50), (27, 370, 390), (301, 341, 156), (30, 273, 335), (133, 28, 25), (36, 95, 45), (309, 97, 128), (63, 34, 125), (385, 304, 76), (309, 62, 76), (324, 399, 397), (124, 16, 84), (127, 274, 100), (129, 79, 403), (87, 70, 83), (128, 34, 62), (29, 30, 136), (73, 302, 126), (82, 100, 133), (31, 123, 109), (21, 415, 2), (122, 81, 79), (352, 102, 58), (60, 48, 59), (39, 111, 431), (395, 397, 399), (91, 346, 396), (405, 97, 87), (405, 87, 83), (68, 368, 392), (99, 22, 103), (43, 169, 310), (58, 301, 300), (39, 130, 13), (153, 15, 21), (132, 78, 117), (27, 313, 170), (369, 308, 274), (101, 274, 311), (57, 54, 383), (9, 108, 56), (74, 108, 2), (30, 335, 46), (427, 58, 420), (110, 425, 101), (97, 70, 87), (68, 393, 376), (91, 96, 139), (92, 192, 194), (74, 2, 416), (20, 105, 135), (427, 352, 58), (96, 86, 403), (71, 105, 61), (68, 392, 393), (107, 403, 86), (70, 94, 126), (144, 191, 180), (413, 56, 108), (13, 340, 111), (86, 91, 396), (425, 130, 39), (53, 59, 69), (412, 65, 129), (383, 0, 52), (68, 376, 378), (41, 91, 46), (85, 49, 154), (335, 346, 41), (88, 297, 392), (361, 114, 327), (131, 125, 98), (84, 103, 124), (379, 335, 268), (425, 426, 130), (130, 6, 80), (96, 403, 79), (103, 22, 93), (2, 108, 9), (126, 88, 368), (399, 324, 238), (353, 358, 356), (306, 304, 113), (70, 97, 94), (96, 91, 86), (116, 381, 407), (107, 116, 65), (356, 31, 112), (192, 92, 144), (112, 31, 117), (182, 92, 267), (101, 425, 404), (106, 181, 235), (273, 308, 32), (360, 361, 142), (129, 403, 412), (8, 0, 54), (119, 84, 16), (112, 117, 78), (65, 412, 107), (97, 73, 94), (71, 85, 154), (83, 138, 98), (66, 305, 420), (71, 119, 16), (73, 126, 94), (191, 15, 153), (29, 42, 60), (13, 391, 340), (65, 362, 391), (368, 88, 392), (9, 56, 153), (131, 98, 347), (405, 98, 90), (76, 307, 385), (386, 107, 86), (40, 154, 139), (114, 366, 351), (122, 79, 80), (298, 311, 274), (123, 356, 332), (426, 6, 130), (413, 363, 148), (426, 332, 339), (110, 332, 425), (123, 332, 110), (81, 84, 119), (132, 84, 122), (405, 90, 67), (16, 93, 105), (27, 390, 168), (153, 2, 9), (77, 318, 421), (114, 89, 314), (102, 5, 293), (24, 121, 140), (120, 115, 302), (120, 73, 306), (115, 297, 88), (16, 124, 93), (128, 67, 34), (105, 71, 16), (76, 62, 35), (46, 91, 139), (95, 1, 134), (5, 427, 259), (115, 88, 302), (31, 137, 99), (425, 332, 426), (23, 7, 18), (152, 20, 135), (186, 143, 183), (183, 143, 165), (195, 173, 189), (143, 186, 175), (196, 400, 143), (391, 13, 129), (175, 196, 143), (263, 144, 182), (177, 150, 185), (197, 265, 149), (164, 141, 149), (144, 14, 15), (196, 188, 400), (166, 179, 188), (195, 190, 410), (400, 188, 179), (190, 272, 410), (190, 157, 272), (272, 266, 410), (147, 178, 185), (192, 144, 180), (189, 190, 195), (183, 184, 186), (186, 187, 196), (224, 235, 176), (194, 365, 92), (233, 173, 172), (149, 141, 147), (178, 147, 141), (174, 233, 172), (92, 365, 264), (233, 174, 266), (173, 193, 172), (139, 154, 49), (98, 405, 83), (140, 336, 75), (346, 91, 41), (20, 152, 23), (62, 34, 35), (86, 396, 386), (363, 413, 74), (45, 37, 331), (425, 39, 431), (308, 369, 345), (112, 78, 353), (397, 33, 351), (114, 314, 366), (358, 353, 339), (116, 107, 386), (96, 40, 139), (58, 102, 301), (280, 287, 66), (66, 420, 300), (114, 351, 33), (40, 96, 79), (109, 298, 127), (75, 4, 7), (103, 31, 99), (116, 408, 381), (103, 84, 117), (122, 64, 132), (50, 7, 47), (124, 103, 93), (93, 22, 105), (31, 109, 137), (84, 132, 117), (361, 89, 114), (120, 38, 167), (331, 12, 36), (70, 126, 138), (39, 13, 111), (333, 123, 110), (130, 80, 13), (53, 11, 52), (116, 407, 65), (109, 123, 298), (123, 31, 356), (70, 138, 83), (100, 82, 137), (126, 368, 138), (98, 138, 347), (131, 347, 378), (40, 79, 81), (306, 113, 120), (122, 84, 81), (123, 333, 311), (311, 298, 123), (69, 49, 85), (356, 112, 353), (22, 152, 135), (110, 101, 333), (127, 298, 274), (369, 274, 315), (82, 24, 99), (3, 121, 25), (24, 140, 99), (100, 134, 133), (120, 113, 38), (137, 109, 127), (185, 149, 147), (195, 193, 173), (197, 149, 185), (186, 196, 175), (183, 165, 207), (389, 374, 246), (400, 179, 207), (151, 243, 231), (248, 250, 224), (244, 205, 384), (164, 149, 265), (106, 236, 142), (171, 374, 382), (261, 364, 252), (252, 158, 211), (234, 261, 244), (374, 171, 255), (372, 250, 248), (187, 186, 184), (151, 200, 198), (250, 235, 224), (207, 184, 183), (372, 251, 250), (253, 205, 244), (254, 417, 255), (207, 165, 400), (427, 420, 305), (372, 249, 251), (255, 171, 254), (223, 401, 222), (255, 371, 246), (203, 201, 215), (406, 198, 199), (246, 374, 255), (242, 202, 211), (232, 208, 158), (202, 252, 211), (230, 240, 239), (216, 401, 212), (401, 213, 210), (212, 223, 209), (401, 216, 213), (216, 212, 209), (209, 213, 216), (401, 210, 222), (213, 209, 210), (241, 159, 203), (226, 230, 228), (406, 243, 198), (225, 209, 223), (224, 176, 303), (241, 203, 215), (201, 204, 215), (222, 229, 225), (222, 225, 223), (204, 201, 239), (230, 367, 228), (160, 215, 204), (215, 160, 240), (240, 241, 215), (232, 158, 364), (364, 245, 237), (235, 142, 236), (250, 360, 142), (235, 236, 106), (142, 361, 106), (160, 239, 240), (364, 237, 232), (159, 226, 228), (245, 242, 208), (245, 208, 237), (208, 211, 158), (237, 208, 232), (239, 201, 367), (384, 234, 244), (239, 160, 204), (159, 241, 226), (229, 209, 225), (210, 229, 222), (210, 209, 229), (226, 241, 240), (240, 230, 226), (252, 202, 206), (230, 239, 367), (242, 211, 208), (197, 185, 150), (267, 264, 146), (415, 146, 363), (363, 264, 365), (185, 178, 177), (190, 270, 157), (179, 187, 184), (271, 173, 233), (166, 188, 196), (32, 380, 407), (380, 414, 407), (270, 272, 157), (270, 266, 272), (266, 271, 233), (270, 189, 271), (271, 266, 270), (146, 264, 363), (196, 187, 166), (141, 177, 178), (164, 150, 141), (150, 177, 141), (179, 166, 187), (265, 197, 150), (267, 92, 264), (265, 150, 164), (217, 275, 219), (173, 271, 189), (267, 146, 263), (146, 415, 263), (190, 189, 270), (182, 267, 263), (359, 290, 291), (162, 279, 163), (162, 163, 281), (355, 279, 162), (289, 279, 355), (276, 214, 278), (296, 323, 328), (291, 290, 344), (282, 357, 162), (348, 277, 354), (290, 292, 344), (260, 338, 256), (256, 328, 323), (256, 296, 328), (326, 293, 323), (296, 301, 295), (322, 354, 277), (277, 289, 161), (357, 322, 277), (433, 423, 389), (32, 268, 273), (378, 376, 299), (385, 376, 227), (434, 429, 170), (191, 153, 56), (32, 407, 381), (397, 351, 398), (365, 194, 363), (148, 363, 194), (421, 418, 434), (408, 379, 381), (410, 172, 195), (56, 145, 191), (359, 294, 320), (63, 131, 299), (295, 102, 293), (385, 227, 312), (334, 43, 390), (159, 367, 203), (319, 421, 318), (375, 340, 391), (167, 297, 115), (273, 268, 335), (310, 319, 318), (238, 324, 303), (295, 301, 102), (310, 318, 168), (347, 368, 378), (88, 126, 302), (385, 299, 376), (434, 418, 419), (334, 370, 170), (38, 113, 411), (299, 131, 378), (169, 377, 319), (319, 310, 169), (429, 334, 170), (269, 345, 369), (419, 319, 377), (369, 404, 269), (382, 374, 247), (434, 419, 377), (227, 376, 393), (38, 312, 392), (312, 411, 385), (168, 390, 310), (423, 424, 430), (419, 421, 319), (274, 101, 315), (292, 290, 342), (294, 286, 320), (220, 221, 288), (279, 277, 348), (384, 205, 388), (278, 219, 275), (357, 161, 289), (43, 429, 377), (357, 289, 355), (357, 277, 161), (412, 403, 373), (323, 260, 256), (323, 155, 260), (325, 294, 291), (294, 359, 291), (296, 295, 326), (323, 293, 155), (326, 323, 296), (342, 290, 350), (332, 358, 339), (344, 325, 291), (430, 247, 423), (5, 155, 293), (321, 394, 214), (337, 348, 354), (284, 279, 348), (283, 284, 337), (303, 176, 238), (429, 43, 334), (374, 389, 247), (359, 320, 350), (287, 260, 258), (292, 285, 286), (257, 427, 305), (342, 320, 286), (398, 432, 324), (260, 287, 343), (349, 354, 322), (285, 342, 286), (14, 263, 15), (304, 411, 113), (342, 350, 320), (283, 337, 349), (284, 282, 281), (250, 89, 360), (322, 357, 349), (402, 409, 414), (380, 32, 345), (293, 326, 295), (260, 155, 259), (338, 343, 287), (260, 343, 338), (305, 287, 258), (351, 366, 398), (424, 433, 417), (305, 258, 257), (356, 358, 332), (294, 325, 286), (366, 314, 432), (371, 389, 246), (344, 286, 325), (282, 283, 349), (350, 290, 359), (357, 355, 162), (283, 282, 284), (269, 404, 431), (363, 416, 415), (285, 292, 342), (163, 279, 284), (321, 276, 262), (375, 409, 340), (370, 334, 390), (111, 269, 431), (307, 63, 299), (262, 276, 275), (288, 219, 220), (288, 321, 262), (259, 155, 5), (433, 389, 371), (434, 377, 429), (288, 217, 219), (349, 357, 282), (279, 289, 277), (408, 386, 379), (282, 162, 281), (380, 402, 414), (288, 394, 321), (76, 306, 309), (381, 268, 32), (249, 248, 432), (432, 398, 366), (344, 292, 286), (418, 421, 419), (260, 257, 258), (200, 199, 198), (379, 396, 346), (382, 254, 171), (252, 244, 261), (362, 409, 375), (253, 252, 206), (362, 407, 414), (312, 38, 411), (417, 371, 255), (409, 362, 414), (347, 138, 368), (372, 248, 249), (427, 257, 259), (231, 243, 406), (257, 260, 259), (316, 250, 251), (392, 312, 393), (252, 253, 244), (389, 423, 247), (252, 364, 158), (364, 261, 234), (397, 398, 324), (199, 231, 406), (248, 224, 303), (316, 251, 249), (330, 428, 387), (202, 388, 206), (200, 428, 199), (315, 101, 404), (143, 400, 165), (330, 387, 231), (159, 228, 367), (330, 231, 199), (329, 388, 202), (269, 402, 345), (324, 432, 303), (234, 384, 245), (315, 404, 369), (303, 432, 248), (316, 249, 432), (387, 151, 231), (364, 234, 245), (250, 142, 235), (433, 371, 417), (151, 198, 243), (316, 89, 250), (404, 425, 431), (401, 223, 212), (218, 278, 221), (278, 275, 276), (348, 337, 284), (218, 219, 278), (219, 218, 220), (269, 340, 409), (227, 393, 312), (394, 288, 221), (409, 402, 269), (396, 379, 386), (349, 337, 354), (220, 218, 221), (402, 380, 345), (179, 184, 207), (329, 384, 388), (329, 242, 384), (428, 200, 387), (329, 202, 242), (384, 242, 245), (367, 201, 203), (330, 199, 428), (387, 200, 151), (205, 253, 206), (206, 388, 205), (421, 434, 317), (148, 56, 413), (192, 145, 148), (269, 111, 340), (56, 148, 145), (381, 379, 268), (410, 266, 174), (424, 417, 254), (281, 163, 284), (423, 433, 424), (430, 424, 254), (430, 382, 247), (422, 421, 317), (410, 174, 172), (382, 430, 254), (176, 181, 238), (148, 194, 192), (235, 181, 176), (314, 89, 316), (394, 221, 278), (191, 192, 180), (195, 172, 193), (385, 307, 299), (321, 214, 276), (313, 434, 170), (317, 434, 313), (191, 145, 192), (314, 316, 432), (288, 262, 217), (262, 275, 217), (394, 278, 214)])
me_cube_002.use_remesh_preserve_volume = False
me_cube_002.use_remesh_preserve_attributes = False
me_cube_002.use_mirror_vertex_groups = False
me_cube_002.update()
me_sphere = bpy.data.meshes.new('Sphere')
me_sphere.from_pydata([(0.1579, 0.1598, -2.218), (0.1959, 0.6321, -2.036), (0.03845, 0.9732, 1.331), (-0.9674, 0.1238, -0.1066), (0.5397, 0.7869, -0.5268), (-0.2507, 0.9519, -0.7447), (0.5709, -0.4232, -1.956), (-0.8557, 0.4309, 0.08822), (-0.7367, 0.6456, -0.6548), (-0.9235, 0.2608, 1.527), (-0.07047, 0.6368, 1.903), (-0.3608, -0.1522, -2.152), (-0.04827, -0.7212, 1.824), (0.8232, -0.5271, -0.1368), (0.9983, -0.04953, -0.5481), (0.707, 0.7211, 0.8451), (0.04388, -0.485, -2.154), (-0.3471, 0.2969, 2.009), (-0.8071, -0.5202, -0.199), (0.3466, -0.9047, 0.1275), (-0.02392, -0.9777, 1.605), (0.008605, 0.9703, -0.2158), (-0.6354, -0.5777, -1.757), (-0.3394, 0.7524, -1.793), (-0.8144, 0.5143, -1.33), (0.02137, -0.9782, -0.08505), (0.9309, -0.2887, -1.52), (-0.6604, 0.7447, 0.8657), (-0.9265, -0.3381, 1.537), (0.9702, 0.2048, 0.8681), (0.8917, 0.3949, -0.09705), (-0.5069, -0.8061, 1.503), (0.5947, -0.7652, 1.503), (0.6612, 0.6701, -1.604), (-0.2681, 0.9348, 0.06627), (-0.4473, -0.8632, -0.723), (-0.4479, -0.8429, 0.06114), (0.2888, -0.8665, -1.599), (0.5558, -0.8097, -0.8798), (0.1478, 0.9644, -1.519), (0.2434, 0.9578, 0.1898), (-0.1384, -0.9729, 0.3629), (0.9333, -0.3131, 1.608), (-0.5156, -0.4595, 1.835), (0.8913, 0.4447, -1.424), (-0.5502, 0.591, 1.713), (-0.1234, 0.3965, -2.159), (-0.6252, 0.08556, -2.013), (-0.7658, 0.07829, 1.735), (-0.9511, -0.1853, -0.8462), (-0.001443, -0.2632, 2.112), (-0.1789, -0.9287, -1.497), (0.2716, -0.8732, 1.524), (0.4665, -0.5371, 1.83), (0.7166, -0.000998, 1.831), (0.634, 0.193, -2.01), (0.09614, 0.3156, 2.091), (0.5422, 0.5985, 1.765)], [], [(34, 7, 27), (47, 46, 11), (2, 34, 27), (7, 34, 8), (37, 6, 38), (55, 1, 33), (43, 48, 28), (20, 12, 43), (12, 20, 52), (31, 43, 28), (2, 45, 10), (2, 40, 34), (16, 37, 51), (0, 6, 16), (16, 22, 11), (6, 37, 16), (4, 21, 40), (7, 8, 3), (15, 4, 40), (2, 27, 45), (56, 54, 57), (57, 2, 10), (22, 51, 35), (31, 20, 43), (0, 55, 6), (4, 15, 30), (57, 10, 56), (10, 45, 17), (17, 48, 43), (24, 23, 47), (0, 46, 1), (16, 11, 0), (39, 33, 1), (1, 46, 23), (15, 29, 30), (50, 12, 53), (33, 4, 44), (4, 30, 44), (5, 23, 24), (33, 39, 4), (21, 39, 5), (25, 37, 38), (29, 15, 57), (42, 14, 29), (26, 44, 14), (48, 17, 45), (14, 13, 26), (39, 21, 4), (14, 30, 29), (3, 28, 9), (32, 52, 20), (37, 25, 51), (55, 26, 6), (40, 21, 34), (35, 36, 18), (31, 18, 36), (18, 31, 28), (8, 34, 5), (41, 36, 25), (38, 13, 19), (51, 25, 35), (14, 42, 13), (3, 49, 18), (32, 19, 13), (32, 53, 52), (44, 30, 14), (32, 42, 53), (18, 22, 35), (42, 32, 13), (3, 18, 28), (12, 52, 53), (31, 36, 41), (24, 49, 3), (51, 22, 16), (32, 20, 19), (39, 23, 5), (7, 9, 27), (27, 9, 48), (57, 15, 2), (49, 24, 47), (25, 36, 35), (54, 53, 42), (9, 28, 48), (46, 47, 23), (17, 43, 50), (18, 49, 22), (24, 8, 5), (50, 54, 56), (55, 0, 1), (0, 11, 46), (57, 54, 29), (26, 55, 44), (23, 39, 1), (22, 49, 47), (56, 10, 17), (5, 34, 21), (17, 50, 56), (15, 40, 2), (3, 8, 24), (41, 20, 31), (45, 27, 48), (41, 19, 20), (50, 43, 12), (25, 19, 41), (38, 19, 25), (26, 13, 38), (54, 42, 29), (53, 54, 50), (3, 9, 7), (11, 22, 47), (6, 26, 38), (33, 44, 55)])
me_sphere.use_remesh_preserve_volume = False
me_sphere.use_remesh_preserve_attributes = False
me_sphere.use_mirror_vertex_groups = False
me_sphere.update()

# ---- objects
ob_left_hand = bpy.data.objects.new('Left Hand', me_cube_005)
ob_left_foot = bpy.data.objects.new('Left Foot', me_cube_004)
ob_head = bpy.data.objects.new('Head', me_sphere_002)
ob_right_foot = bpy.data.objects.new('Right Foot', me_cube_003)
ob_right_hand = bpy.data.objects.new('Right Hand', me_cube_002)
ob_body = bpy.data.objects.new('Body', me_sphere)

# ---- transforms, parenting, visibility, modifiers, constraints
ob_left_hand.location = (-1.056, 0.05351, -1.182)
ob_left_hand.rotation_euler = (-2.863, -6.297, 1.556)
ob_left_hand.scale = (0.4892, 0.4892, 0.4892)
ob_left_hand.lineart.crease_threshold = 0.0
ob_left_foot.location = (-0.3507, 0.04822, -2.466)
ob_left_foot.scale = (0.3224, 0.3224, 0.3224)
ob_left_foot.lineart.crease_threshold = 0.0
ob_head.location = (0.01837, 0.0004802, 1.951)
ob_head.scale = (1.05, 1.05, 1.05)
ob_head.lineart.crease_threshold = 0.0
ob_right_foot.location = (0.3913, 0.04822, -2.466)
ob_right_foot.scale = (0.3224, 0.3224, 0.3224)
ob_right_foot.lineart.crease_threshold = 0.0
ob_right_hand.location = (1.161, 0.05351, -1.153)
ob_right_hand.rotation_euler = (-2.863, -3.155, 1.586)
ob_right_hand.scale = (-0.4892, -0.4892, -0.4892)
ob_right_hand.lineart.crease_threshold = 0.0
ob_body.location = (0.03386, -0.003627, -0.4478)
ob_body.scale = (0.6452, 0.6452, 0.6452)
ob_body.lineart.crease_threshold = 0.0

# ---- collection membership
col_collection_1.objects.link(ob_left_hand)
col_collection_1.objects.link(ob_left_foot)
col_collection_1.objects.link(ob_head)
col_collection_1.objects.link(ob_right_foot)
col_collection_1.objects.link(ob_right_hand)
col_collection_1.objects.link(ob_body)

# ---- scene / render settings (as saved in the file)
scene.frame_start = 1; scene.frame_end = 250; scene.frame_set(1)
scene.render.engine = 'BLENDER_EEVEE_NEXT'
scene.render.resolution_percentage = 50
scene.render.dither_intensity = 0.0
scene.cycles.use_denoising = False
scene.cycles.samples = 128
scene.cycles.sampling_pattern = 'TABULATED_SOBOL'
scene.cycles.light_sampling_threshold = 0.0
scene.cycles.use_adaptive_sampling = False
scene.cycles.use_light_tree = False
scene.cycles.blur_glossy = 0.0
scene.cycles.sample_clamp_indirect = 0.0
scene.view_settings.view_transform = 'Standard'
bpy.context.view_layer.update()

# ---- added for rendering (the .blend has no active camera and no usable light): camera, sun
cam_auto = bpy.data.cameras.new('AutoCamera')
cam_auto.lens = 50.0
cam_auto.sensor_width = 36.0
cam_auto.clip_end = 1000.0
ob_auto_camera = bpy.data.objects.new('AutoCamera', cam_auto)
scene.collection.objects.link(ob_auto_camera)
ob_auto_camera.location = (6.74455, -8.03588, 5.08172)
ob_auto_camera.rotation_euler = (1.09748, -7.21219e-08, 0.694738)
scene.camera = ob_auto_camera
light_auto_sun = bpy.data.lights.new('AutoSun', 'SUN')
light_auto_sun.energy = 3.0
light_auto_sun.angle = 0.0523599
ob_auto_sun = bpy.data.objects.new('AutoSun', light_auto_sun)
scene.collection.objects.link(ob_auto_sun)
ob_auto_sun.rotation_euler = (0.872665, 0.174533, 0.523599)
bpy.context.view_layer.update()
